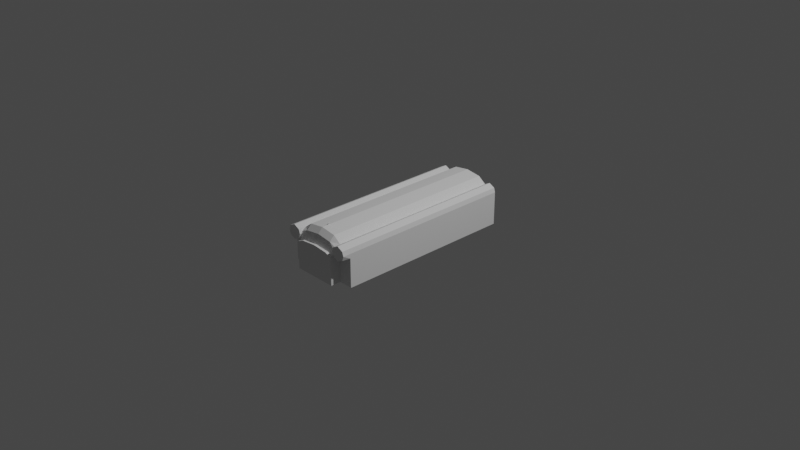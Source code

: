 # Source: car.blend  (saved by Blender 2.83.18; exported with 4.5.12 LTS)
import bpy
from mathutils import Matrix  # noqa: F401  (used for matrix-valued properties, if any)

bpy.ops.wm.read_factory_settings(use_empty=True)
scene = bpy.context.scene
scene.name = 'Scene'

# ---- collections
col_collection = bpy.data.collections.new('Collection'); scene.collection.children.link(col_collection)
col_car = bpy.data.collections.new('Car'); scene.collection.children.link(col_car)

# ---- world
world_world = bpy.data.worlds.new('World'); scene.world = world_world
world_world.use_nodes = True; world_world.node_tree.nodes.clear()
_N = world_world.node_tree.nodes; _L = world_world.node_tree.links
n0 = _N.new('ShaderNodeOutputWorld'); n0.name = 'World Output'; n0.location = (300, 300)
n1 = _N.new('ShaderNodeBackground'); n1.name = 'Background'; n1.location = (10, 300)
n1.inputs[0].default_value = (0.05088, 0.05088, 0.05088, 1.0)
_L.new(n1.outputs[0], n0.inputs[0])
n0.is_active_output = True
world_world.color = (0.05088, 0.05088, 0.05088)
world_world.use_sun_shadow = False
world_world.sun_shadow_jitter_overblur = 0.0

# ---- cameras
cam_camera = bpy.data.cameras.new('Camera')
cam_camera.clip_end = 100.0
cam_camera.ortho_scale = 7.314

# ---- lights
light_light = bpy.data.lights.new('Light', 'POINT')
light_light.transmission_factor = 0.0
light_light.energy = 1000.0
light_light.shadow_soft_size = 0.1
light_light.shadow_maximum_resolution = 0.006
light_light.use_absolute_resolution = True

# ---- meshes
me_car = bpy.data.meshes.new('Car')
me_car.from_pydata([(0.3982, -0.9956, -0.2489), (0.3845, -0.9956, 0.1612), (0.3982, 0.9956, -0.2489), (0.3845, 0.9956, 0.1612), (0.2412, 0.9956, -0.2489), (0.2549, 0.9956, 0.1612), (0.2412, -0.9956, -0.2489), (0.2549, -0.9956, 0.1612), (0.0, 0.9956, -0.2489), (0.0, 0.9956, 0.2489), (0.0, -0.9956, -0.2489), (0.0, -0.9956, 0.2489), (0.1682, 0.9956, 0.2255), (0.1682, -0.9956, -0.2489), (0.1682, 0.9956, -0.2489), (0.1682, -0.9956, 0.2255), (0.3982, 0.9956, 0.06523), (0.3982, -0.9956, 0.06523), (0.2412, -0.9956, 0.06369), (0.2394, 0.9956, 0.06369), (0.0, 0.9956, 0.1024), (0.1682, -1.106, -0.2489), (0.2412, -1.106, -0.2489), (0.1682, 0.9956, 0.08703), (0.3845, -1.082, 0.1612), (0.2549, -1.082, 0.1612), (0.3837, -1.082, 0.06523), (0.2557, -1.082, 0.06523), (0.1682, -1.063, -0.2489), (0.2412, -1.063, -0.2489), (0.2412, -1.078, 0.04907), (0.1682, -1.048, 0.1713), (0.0, -1.048, 0.1936), (0.0, -1.078, 0.09613), (0.0, -1.063, -0.2489), (0.2472, -1.048, 0.1369), (0.1682, -1.078, 0.08081), (0.2412, -1.106, 0.04907), (0.0, -1.106, 0.09613), (0.0, -1.106, -0.2489), (0.1682, -1.106, 0.08081), (0.3197, 0.9956, 0.1941), (0.3197, -0.9956, -0.2489), (0.3197, 0.9956, -0.2489), (0.3197, -0.9956, 0.1941), (0.3197, -0.9956, 0.03348), (0.3197, 0.9956, 0.03348), (0.3197, -1.082, 0.1941), (0.3197, -1.082, 0.03348), (0.3982, 0.9956, 0.1138), (0.3982, -0.9956, 0.1138), (0.2394, -0.9956, 0.1138), (0.2412, 0.9956, 0.1138), (0.0, 0.9956, 0.1627), (0.1682, 0.9956, 0.1433), (0.4, -1.082, 0.1138), (0.2394, -1.082, 0.1138), (0.2412, -1.063, 0.1138), (0.0, -1.063, 0.1449), (0.1682, -1.063, 0.126), (0.3197, -1.082, 0.1138), (0.3197, 0.9956, 0.1138)], [], [(61, 41, 3, 49), (49, 3, 1, 50), (43, 2, 0, 42), (41, 5, 7, 44), (14, 4, 6, 13), (51, 18, 27, 56), (54, 12, 5, 52), (15, 11, 32, 31), (12, 9, 11, 15), (5, 12, 15, 7), (13, 6, 29, 28), (53, 9, 12, 54), (8, 14, 13, 10), (8, 20, 23, 14), (51, 7, 35, 57), (10, 13, 28, 34), (14, 23, 19, 4), (42, 45, 18, 6), (2, 16, 17, 0), (43, 46, 16, 2), (60, 47, 25, 56), (44, 7, 25, 47), (50, 1, 24, 55), (45, 17, 26, 48), (59, 31, 32, 58), (57, 35, 31, 59), (30, 36, 40, 37), (29, 30, 37, 22), (7, 15, 31, 35), (6, 18, 30, 29), (22, 37, 40, 21), (21, 40, 38, 39), (34, 28, 21, 39), (36, 33, 38, 40), (28, 29, 22, 21), (18, 45, 48, 27), (1, 44, 47, 24), (55, 24, 47, 60), (4, 19, 46, 43), (0, 17, 45, 42), (3, 41, 44, 1), (4, 43, 42, 6), (52, 5, 41, 61), (19, 52, 61, 46), (26, 55, 60, 48), (30, 57, 59, 36), (36, 59, 58, 33), (17, 50, 55, 26), (48, 60, 56, 27), (18, 51, 57, 30), (20, 53, 54, 23), (23, 54, 52, 19), (7, 51, 56, 25), (16, 49, 50, 17), (46, 61, 49, 16)])
_uv = me_car.uv_layers.new(name='UVMap')
_uv.uv.foreach_set('vector', [0.5817, 0.4753, 0.625, 0.4753, 0.625, 0.5, 0.5817, 0.5, 0.5817, 0.5, 0.625, 0.5, 0.625, 0.75, 0.5817, 0.75, 0.3503, 0.5, 0.375, 0.5, 0.375, 0.75, 0.3503, 0.75, 0.6497, 0.5, 0.6743, 0.5, 0.6743, 0.75, 0.6497, 0.75, 0.3149, 0.5, 0.3257, 0.5, 0.3257, 0.75, 0.3149, 0.75, 0.5817, 0.7993, 0.5384, 0.7993, 0.5384, 0.7993, 0.5817, 0.7993, 0.5817, 0.4399, 0.625, 0.4399, 0.625, 0.4507, 0.5817, 0.4507, 0.6851, 0.75, 0.75, 0.75, 0.7497, 0.75, 0.6848, 0.75, 0.6851, 0.5, 0.75, 0.5, 0.75, 0.75, 0.6851, 0.75, 0.6743, 0.5, 0.6851, 0.5, 0.6851, 0.75, 0.6743, 0.75, 0.3149, 0.75, 0.3257, 0.75, 0.3257, 0.75, 0.3149, 0.75, 0.5817, 0.375, 0.625, 0.375, 0.625, 0.4399, 0.5817, 0.4399, 0.25, 0.5, 0.3149, 0.5, 0.3149, 0.75, 0.25, 0.75, 0.375, 0.375, 0.5384, 0.375, 0.5384, 0.4399, 0.375, 0.4399, 0.5817, 0.7993, 0.625, 0.7993, 0.6136, 0.7993, 0.576, 0.7993, 0.25, 0.75, 0.3149, 0.75, 0.3149, 0.75, 0.25, 0.75, 0.375, 0.4399, 0.5384, 0.4399, 0.5384, 0.4507, 0.375, 0.4507, 0.375, 0.7747, 0.5384, 0.7747, 0.5384, 0.7993, 0.375, 0.7993, 0.375, 0.5, 0.5384, 0.5, 0.5384, 0.75, 0.375, 0.75, 0.375, 0.4753, 0.5384, 0.4753, 0.5384, 0.5, 0.375, 0.5, 0.5817, 0.7747, 0.625, 0.7747, 0.625, 0.7993, 0.5817, 0.7993, 0.6497, 0.75, 0.6743, 0.75, 0.6743, 0.75, 0.6497, 0.75, 0.5817, 0.75, 0.625, 0.75, 0.625, 0.75, 0.5817, 0.75, 0.5384, 0.7747, 0.5384, 0.75, 0.5384, 0.75, 0.5384, 0.7747, 0.576, 0.8101, 0.6136, 0.8101, 0.6136, 0.875, 0.576, 0.875, 0.576, 0.7993, 0.6136, 0.7993, 0.6136, 0.8101, 0.576, 0.8101, 0.5384, 0.7993, 0.5384, 0.8101, 0.5384, 0.8101, 0.5384, 0.7993, 0.375, 0.7993, 0.5384, 0.7993, 0.5384, 0.7993, 0.375, 0.7993, 0.6743, 0.75, 0.6851, 0.75, 0.6848, 0.75, 0.674, 0.75, 0.375, 0.7993, 0.5384, 0.7993, 0.5384, 0.7993, 0.375, 0.7993, 0.375, 0.7993, 0.5384, 0.7993, 0.5384, 0.8101, 0.375, 0.8101, 0.375, 0.8101, 0.5384, 0.8101, 0.5384, 0.875, 0.375, 0.875, 0.25, 0.75, 0.3149, 0.75, 0.3149, 0.75, 0.25, 0.75, 0.5384, 0.8101, 0.5384, 0.875, 0.5384, 0.875, 0.5384, 0.8101, 0.3149, 0.75, 0.3257, 0.75, 0.3257, 0.75, 0.3149, 0.75, 0.5384, 0.7993, 0.5384, 0.7747, 0.5384, 0.7747, 0.5384, 0.7993, 0.625, 0.75, 0.6497, 0.75, 0.6497, 0.75, 0.625, 0.75, 0.5817, 0.75, 0.625, 0.75, 0.625, 0.7747, 0.5817, 0.7747, 0.375, 0.4507, 0.5384, 0.4507, 0.5384, 0.4753, 0.375, 0.4753, 0.375, 0.75, 0.5384, 0.75, 0.5384, 0.7747, 0.375, 0.7747, 0.625, 0.5, 0.6497, 0.5, 0.6497, 0.75, 0.625, 0.75, 0.3257, 0.5, 0.3503, 0.5, 0.3503, 0.75, 0.3257, 0.75, 0.5817, 0.4507, 0.625, 0.4507, 0.625, 0.4753, 0.5817, 0.4753, 0.5384, 0.4507, 0.5817, 0.4507, 0.5817, 0.4753, 0.5384, 0.4753, 0.5384, 0.75, 0.5817, 0.75, 0.5817, 0.7747, 0.5384, 0.7747, 0.5384, 0.7993, 0.576, 0.7993, 0.576, 0.8101, 0.5384, 0.8101, 0.5384, 0.8101, 0.576, 0.8101, 0.576, 0.875, 0.5384, 0.875, 0.5384, 0.75, 0.5817, 0.75, 0.5817, 0.75, 0.5384, 0.75, 0.5384, 0.7747, 0.5817, 0.7747, 0.5817, 0.7993, 0.5384, 0.7993, 0.5384, 0.7993, 0.5817, 0.7993, 0.576, 0.7993, 0.5384, 0.7993, 0.5384, 0.375, 0.5817, 0.375, 0.5817, 0.4399, 0.5384, 0.4399, 0.5384, 0.4399, 0.5817, 0.4399, 0.5817, 0.4507, 0.5384, 0.4507, 0.625, 0.7993, 0.5817, 0.7993, 0.5817, 0.7993, 0.625, 0.7993, 0.5384, 0.5, 0.5817, 0.5, 0.5817, 0.75, 0.5384, 0.75, 0.5384, 0.4753, 0.5817, 0.4753, 0.5817, 0.5, 0.5384, 0.5])
me_car.use_remesh_fix_poles = True
me_car.use_remesh_preserve_attributes = False
me_car.use_mirror_vertex_groups = False
me_car.update()
me_torus = bpy.data.meshes.new('Torus')
me_torus.from_pydata([(0.014, 0.0, 0.0), (0.0136, 0.0, 0.0015), (0.0125, 0.0, 0.002598), (0.011, 0.0, 0.003), (0.0095, 0.0, 0.002598), (0.008402, 0.0, 0.0015), (0.008, 0.0, 3.674e-19), (0.008402, 0.0, -0.0015), (0.0095, 0.0, -0.002598), (0.011, 0.0, -0.003), (0.0125, 0.0, -0.002598), (0.0136, 0.0, -0.0015), (0.01388, 0.001827, 0.0), (0.01348, 0.001775, 0.0015), (0.01239, 0.001632, 0.002598), (0.01091, 0.001436, 0.003), (0.009419, 0.00124, 0.002598), (0.00833, 0.001097, 0.0015), (0.007932, 0.001044, 3.674e-19), (0.00833, 0.001097, -0.0015), (0.009419, 0.00124, -0.002598), (0.01091, 0.001436, -0.003), (0.01239, 0.001632, -0.002598), (0.01348, 0.001775, -0.0015), (0.01352, 0.003623, 0.0), (0.01313, 0.003519, 0.0015), (0.01207, 0.003235, 0.002598), (0.01063, 0.002847, 0.003), (0.009176, 0.002459, 0.002598), (0.008116, 0.002175, 0.0015), (0.007727, 0.002071, 3.674e-19), (0.008116, 0.002175, -0.0015), (0.009176, 0.002459, -0.002598), (0.01063, 0.002847, -0.003), (0.01207, 0.003235, -0.002598), (0.01313, 0.003519, -0.0015), (0.01293, 0.005358, 0.0), (0.01256, 0.005204, 0.0015), (0.01155, 0.004784, 0.002598), (0.01016, 0.00421, 0.003), (0.008777, 0.003636, 0.002598), (0.007762, 0.003215, 0.0015), (0.007391, 0.003061, 3.674e-19), (0.007762, 0.003215, -0.0015), (0.008777, 0.003636, -0.002598), (0.01016, 0.00421, -0.003), (0.01155, 0.004784, -0.002598), (0.01256, 0.005204, -0.0015), (0.01212, 0.007, 0.0), (0.01178, 0.006799, 0.0015), (0.01083, 0.00625, 0.002598), (0.009526, 0.0055, 0.003), (0.008227, 0.00475, 0.002598), (0.007276, 0.004201, 0.0015), (0.006928, 0.004, 3.674e-19), (0.007276, 0.004201, -0.0015), (0.008227, 0.00475, -0.002598), (0.009526, 0.0055, -0.003), (0.01083, 0.00625, -0.002598), (0.01178, 0.006799, -0.0015), (0.01111, 0.008523, 0.0), (0.01079, 0.008278, 0.0015), (0.009917, 0.00761, 0.002598), (0.008727, 0.006696, 0.003), (0.007537, 0.005783, 0.002598), (0.006666, 0.005115, 0.0015), (0.006347, 0.00487, 3.674e-19), (0.006666, 0.005115, -0.0015), (0.007537, 0.005783, -0.002598), (0.008727, 0.006696, -0.003), (0.009917, 0.00761, -0.002598), (0.01079, 0.008278, -0.0015), (0.0099, 0.0099, 0.0), (0.009615, 0.009615, 0.0015), (0.008839, 0.008839, 0.002598), (0.007778, 0.007778, 0.003), (0.006718, 0.006718, 0.002598), (0.005941, 0.005941, 0.0015), (0.005657, 0.005657, 3.674e-19), (0.005941, 0.005941, -0.0015), (0.006718, 0.006718, -0.002598), (0.007778, 0.007778, -0.003), (0.008839, 0.008839, -0.002598), (0.009615, 0.009615, -0.0015), (0.008523, 0.01111, 0.0), (0.008278, 0.01079, 0.0015), (0.00761, 0.009917, 0.002598), (0.006696, 0.008727, 0.003), (0.005783, 0.007537, 0.002598), (0.005115, 0.006666, 0.0015), (0.00487, 0.006347, 3.674e-19), (0.005115, 0.006666, -0.0015), (0.005783, 0.007537, -0.002598), (0.006696, 0.008727, -0.003), (0.00761, 0.009917, -0.002598), (0.008278, 0.01079, -0.0015), (0.007, 0.01212, 0.0), (0.006799, 0.01178, 0.0015), (0.00625, 0.01083, 0.002598), (0.0055, 0.009526, 0.003), (0.00475, 0.008227, 0.002598), (0.004201, 0.007276, 0.0015), (0.004, 0.006928, 3.674e-19), (0.004201, 0.007276, -0.0015), (0.00475, 0.008227, -0.002598), (0.0055, 0.009526, -0.003), (0.00625, 0.01083, -0.002598), (0.006799, 0.01178, -0.0015), (0.005358, 0.01293, 0.0), (0.005204, 0.01256, 0.0015), (0.004784, 0.01155, 0.002598), (0.00421, 0.01016, 0.003), (0.003636, 0.008777, 0.002598), (0.003215, 0.007762, 0.0015), (0.003061, 0.007391, 3.674e-19), (0.003215, 0.007762, -0.0015), (0.003636, 0.008777, -0.002598), (0.00421, 0.01016, -0.003), (0.004784, 0.01155, -0.002598), (0.005204, 0.01256, -0.0015), (0.003623, 0.01352, 0.0), (0.003519, 0.01313, 0.0015), (0.003235, 0.01207, 0.002598), (0.002847, 0.01063, 0.003), (0.002459, 0.009176, 0.002598), (0.002175, 0.008116, 0.0015), (0.002071, 0.007727, 3.674e-19), (0.002175, 0.008116, -0.0015), (0.002459, 0.009176, -0.002598), (0.002847, 0.01063, -0.003), (0.003235, 0.01207, -0.002598), (0.003519, 0.01313, -0.0015), (0.001827, 0.01388, 0.0), (0.001775, 0.01348, 0.0015), (0.001632, 0.01239, 0.002598), (0.001436, 0.01091, 0.003), (0.00124, 0.009419, 0.002598), (0.001097, 0.00833, 0.0015), (0.001044, 0.007932, 3.674e-19), (0.001097, 0.00833, -0.0015), (0.00124, 0.009419, -0.002598), (0.001436, 0.01091, -0.003), (0.001632, 0.01239, -0.002598), (0.001775, 0.01348, -0.0015), (1.057e-09, 0.014, 0.0), (1.027e-09, 0.0136, 0.0015), (9.437e-10, 0.0125, 0.002598), (8.305e-10, 0.011, 0.003), (7.172e-10, 0.0095, 0.002598), (6.343e-10, 0.008402, 0.0015), (6.04e-10, 0.008, 3.674e-19), (6.343e-10, 0.008402, -0.0015), (7.172e-10, 0.0095, -0.002598), (8.305e-10, 0.011, -0.003), (9.437e-10, 0.0125, -0.002598), (1.027e-09, 0.0136, -0.0015), (-0.001827, 0.01388, 0.0), (-0.001775, 0.01348, 0.0015), (-0.001632, 0.01239, 0.002598), (-0.001436, 0.01091, 0.003), (-0.00124, 0.009419, 0.002598), (-0.001097, 0.00833, 0.0015), (-0.001044, 0.007932, 3.674e-19), (-0.001097, 0.00833, -0.0015), (-0.00124, 0.009419, -0.002598), (-0.001436, 0.01091, -0.003), (-0.001632, 0.01239, -0.002598), (-0.001775, 0.01348, -0.0015), (-0.003623, 0.01352, 0.0), (-0.003519, 0.01313, 0.0015), (-0.003235, 0.01207, 0.002598), (-0.002847, 0.01063, 0.003), (-0.002459, 0.009176, 0.002598), (-0.002175, 0.008116, 0.0015), (-0.002071, 0.007727, 3.674e-19), (-0.002175, 0.008116, -0.0015), (-0.002459, 0.009176, -0.002598), (-0.002847, 0.01063, -0.003), (-0.003235, 0.01207, -0.002598), (-0.003519, 0.01313, -0.0015), (-0.005358, 0.01293, 0.0), (-0.005204, 0.01256, 0.0015), (-0.004784, 0.01155, 0.002598), (-0.00421, 0.01016, 0.003), (-0.003636, 0.008777, 0.002598), (-0.003215, 0.007762, 0.0015), (-0.003061, 0.007391, 3.674e-19), (-0.003215, 0.007762, -0.0015), (-0.003636, 0.008777, -0.002598), (-0.00421, 0.01016, -0.003), (-0.004784, 0.01155, -0.002598), (-0.005204, 0.01256, -0.0015), (-0.007, 0.01212, 0.0), (-0.006799, 0.01178, 0.0015), (-0.00625, 0.01083, 0.002598), (-0.0055, 0.009526, 0.003), (-0.00475, 0.008227, 0.002598), (-0.004201, 0.007276, 0.0015), (-0.004, 0.006928, 3.674e-19), (-0.004201, 0.007276, -0.0015), (-0.00475, 0.008227, -0.002598), (-0.0055, 0.009526, -0.003), (-0.00625, 0.01083, -0.002598), (-0.006799, 0.01178, -0.0015), (-0.008523, 0.01111, 0.0), (-0.008278, 0.01079, 0.0015), (-0.00761, 0.009917, 0.002598), (-0.006696, 0.008727, 0.003), (-0.005783, 0.007537, 0.002598), (-0.005115, 0.006666, 0.0015), (-0.00487, 0.006347, 3.674e-19), (-0.005115, 0.006666, -0.0015), (-0.005783, 0.007537, -0.002598), (-0.006696, 0.008727, -0.003), (-0.00761, 0.009917, -0.002598), (-0.008278, 0.01079, -0.0015), (-0.0099, 0.0099, 0.0), (-0.009615, 0.009615, 0.0015), (-0.008839, 0.008839, 0.002598), (-0.007778, 0.007778, 0.003), (-0.006718, 0.006718, 0.002598), (-0.005941, 0.005941, 0.0015), (-0.005657, 0.005657, 3.674e-19), (-0.005941, 0.005941, -0.0015), (-0.006718, 0.006718, -0.002598), (-0.007778, 0.007778, -0.003), (-0.008839, 0.008839, -0.002598), (-0.009615, 0.009615, -0.0015), (-0.01111, 0.008523, 0.0), (-0.01079, 0.008278, 0.0015), (-0.009917, 0.00761, 0.002598), (-0.008727, 0.006696, 0.003), (-0.007537, 0.005783, 0.002598), (-0.006666, 0.005115, 0.0015), (-0.006347, 0.00487, 3.674e-19), (-0.006666, 0.005115, -0.0015), (-0.007537, 0.005783, -0.002598), (-0.008727, 0.006696, -0.003), (-0.009917, 0.00761, -0.002598), (-0.01079, 0.008278, -0.0015), (-0.01212, 0.007, 0.0), (-0.01178, 0.006799, 0.0015), (-0.01083, 0.00625, 0.002598), (-0.009526, 0.0055, 0.003), (-0.008227, 0.00475, 0.002598), (-0.007276, 0.004201, 0.0015), (-0.006928, 0.004, 3.674e-19), (-0.007276, 0.004201, -0.0015), (-0.008227, 0.00475, -0.002598), (-0.009526, 0.0055, -0.003), (-0.01083, 0.00625, -0.002598), (-0.01178, 0.006799, -0.0015), (-0.01293, 0.005358, 0.0), (-0.01256, 0.005204, 0.0015), (-0.01155, 0.004784, 0.002598), (-0.01016, 0.00421, 0.003), (-0.008777, 0.003636, 0.002598), (-0.007762, 0.003215, 0.0015), (-0.007391, 0.003061, 3.674e-19), (-0.007762, 0.003215, -0.0015), (-0.008777, 0.003636, -0.002598), (-0.01016, 0.00421, -0.003), (-0.01155, 0.004784, -0.002598), (-0.01256, 0.005204, -0.0015), (-0.01352, 0.003623, 0.0), (-0.01313, 0.003519, 0.0015), (-0.01207, 0.003235, 0.002598), (-0.01063, 0.002847, 0.003), (-0.009176, 0.002459, 0.002598), (-0.008116, 0.002175, 0.0015), (-0.007727, 0.002071, 3.674e-19), (-0.008116, 0.002175, -0.0015), (-0.009176, 0.002459, -0.002598), (-0.01063, 0.002847, -0.003), (-0.01207, 0.003235, -0.002598), (-0.01313, 0.003519, -0.0015), (-0.01388, 0.001827, 0.0), (-0.01348, 0.001775, 0.0015), (-0.01239, 0.001632, 0.002598), (-0.01091, 0.001436, 0.003), (-0.009419, 0.00124, 0.002598), (-0.00833, 0.001097, 0.0015), (-0.007932, 0.001044, 3.674e-19), (-0.00833, 0.001097, -0.0015), (-0.009419, 0.00124, -0.002598), (-0.01091, 0.001436, -0.003), (-0.01239, 0.001632, -0.002598), (-0.01348, 0.001775, -0.0015), (-0.014, 1.224e-09, 0.0), (-0.0136, 1.189e-09, 0.0015), (-0.0125, 1.093e-09, 0.002598), (-0.011, 9.617e-10, 0.003), (-0.0095, 8.305e-10, 0.002598), (-0.008402, 7.345e-10, 0.0015), (-0.008, 6.994e-10, 3.674e-19), (-0.008402, 7.345e-10, -0.0015), (-0.0095, 8.305e-10, -0.002598), (-0.011, 9.617e-10, -0.003), (-0.0125, 1.093e-09, -0.002598), (-0.0136, 1.189e-09, -0.0015), (-0.01388, -0.001827, 0.0), (-0.01348, -0.001775, 0.0015), (-0.01239, -0.001632, 0.002598), (-0.01091, -0.001436, 0.003), (-0.009419, -0.00124, 0.002598), (-0.00833, -0.001097, 0.0015), (-0.007932, -0.001044, 3.674e-19), (-0.00833, -0.001097, -0.0015), (-0.009419, -0.00124, -0.002598), (-0.01091, -0.001436, -0.003), (-0.01239, -0.001632, -0.002598), (-0.01348, -0.001775, -0.0015), (-0.01352, -0.003623, 0.0), (-0.01313, -0.003519, 0.0015), (-0.01207, -0.003235, 0.002598), (-0.01063, -0.002847, 0.003), (-0.009176, -0.002459, 0.002598), (-0.008116, -0.002175, 0.0015), (-0.007727, -0.002071, 3.674e-19), (-0.008116, -0.002175, -0.0015), (-0.009176, -0.002459, -0.002598), (-0.01063, -0.002847, -0.003), (-0.01207, -0.003235, -0.002598), (-0.01313, -0.003519, -0.0015), (-0.01293, -0.005358, 0.0), (-0.01256, -0.005204, 0.0015), (-0.01155, -0.004784, 0.002598), (-0.01016, -0.00421, 0.003), (-0.008777, -0.003636, 0.002598), (-0.007762, -0.003215, 0.0015), (-0.007391, -0.003061, 3.674e-19), (-0.007762, -0.003215, -0.0015), (-0.008777, -0.003636, -0.002598), (-0.01016, -0.00421, -0.003), (-0.01155, -0.004784, -0.002598), (-0.01256, -0.005204, -0.0015), (-0.01212, -0.007, 0.0), (-0.01178, -0.006799, 0.0015), (-0.01083, -0.00625, 0.002598), (-0.009526, -0.0055, 0.003), (-0.008227, -0.00475, 0.002598), (-0.007276, -0.004201, 0.0015), (-0.006928, -0.004, 3.674e-19), (-0.007276, -0.004201, -0.0015), (-0.008227, -0.00475, -0.002598), (-0.009526, -0.0055, -0.003), (-0.01083, -0.00625, -0.002598), (-0.01178, -0.006799, -0.0015), (-0.01111, -0.008523, 0.0), (-0.01079, -0.008278, 0.0015), (-0.009917, -0.00761, 0.002598), (-0.008727, -0.006696, 0.003), (-0.007537, -0.005783, 0.002598), (-0.006666, -0.005115, 0.0015), (-0.006347, -0.00487, 3.674e-19), (-0.006666, -0.005115, -0.0015), (-0.007537, -0.005783, -0.002598), (-0.008727, -0.006696, -0.003), (-0.009917, -0.00761, -0.002598), (-0.01079, -0.008278, -0.0015), (-0.0099, -0.0099, 0.0), (-0.009615, -0.009615, 0.0015), (-0.008839, -0.008839, 0.002598), (-0.007778, -0.007778, 0.003), (-0.006718, -0.006718, 0.002598), (-0.005941, -0.005941, 0.0015), (-0.005657, -0.005657, 3.674e-19), (-0.005941, -0.005941, -0.0015), (-0.006718, -0.006718, -0.002598), (-0.007778, -0.007778, -0.003), (-0.008839, -0.008839, -0.002598), (-0.009615, -0.009615, -0.0015), (-0.008523, -0.01111, 0.0), (-0.008278, -0.01079, 0.0015), (-0.00761, -0.009917, 0.002598), (-0.006696, -0.008727, 0.003), (-0.005783, -0.007537, 0.002598), (-0.005115, -0.006666, 0.0015), (-0.00487, -0.006347, 3.674e-19), (-0.005115, -0.006666, -0.0015), (-0.005783, -0.007537, -0.002598), (-0.006696, -0.008727, -0.003), (-0.00761, -0.009917, -0.002598), (-0.008278, -0.01079, -0.0015), (-0.007, -0.01212, 0.0), (-0.006799, -0.01178, 0.0015), (-0.00625, -0.01083, 0.002598), (-0.0055, -0.009526, 0.003), (-0.00475, -0.008227, 0.002598), (-0.004201, -0.007276, 0.0015), (-0.004, -0.006928, 3.674e-19), (-0.004201, -0.007276, -0.0015), (-0.00475, -0.008227, -0.002598), (-0.0055, -0.009526, -0.003), (-0.00625, -0.01083, -0.002598), (-0.006799, -0.01178, -0.0015), (-0.005358, -0.01293, 0.0), (-0.005204, -0.01256, 0.0015), (-0.004784, -0.01155, 0.002598), (-0.00421, -0.01016, 0.003), (-0.003636, -0.008777, 0.002598), (-0.003215, -0.007762, 0.0015), (-0.003061, -0.007391, 3.674e-19), (-0.003215, -0.007762, -0.0015), (-0.003636, -0.008777, -0.002598), (-0.00421, -0.01016, -0.003), (-0.004784, -0.01155, -0.002598), (-0.005204, -0.01256, -0.0015), (-0.003623, -0.01352, 0.0), (-0.003519, -0.01313, 0.0015), (-0.003235, -0.01207, 0.002598), (-0.002847, -0.01063, 0.003), (-0.002459, -0.009176, 0.002598), (-0.002175, -0.008116, 0.0015), (-0.002071, -0.007727, 3.674e-19), (-0.002175, -0.008116, -0.0015), (-0.002459, -0.009176, -0.002598), (-0.002847, -0.01063, -0.003), (-0.003235, -0.01207, -0.002598), (-0.003519, -0.01313, -0.0015), (-0.001827, -0.01388, 0.0), (-0.001775, -0.01348, 0.0015), (-0.001632, -0.01239, 0.002598), (-0.001436, -0.01091, 0.003), (-0.00124, -0.009419, 0.002598), (-0.001097, -0.00833, 0.0015), (-0.001044, -0.007932, 3.674e-19), (-0.001097, -0.00833, -0.0015), (-0.00124, -0.009419, -0.002598), (-0.001436, -0.01091, -0.003), (-0.001632, -0.01239, -0.002598), (-0.001775, -0.01348, -0.0015), (1.057e-09, -0.014, 0.0), (1.027e-09, -0.0136, 0.0015), (9.437e-10, -0.0125, 0.002598), (8.305e-10, -0.011, 0.003), (7.172e-10, -0.0095, 0.002598), (6.343e-10, -0.008402, 0.0015), (6.04e-10, -0.008, 3.674e-19), (6.343e-10, -0.008402, -0.0015), (7.172e-10, -0.0095, -0.002598), (8.305e-10, -0.011, -0.003), (9.437e-10, -0.0125, -0.002598), (1.027e-09, -0.0136, -0.0015), (0.001827, -0.01388, 0.0), (0.001775, -0.01348, 0.0015), (0.001632, -0.01239, 0.002598), (0.001436, -0.01091, 0.003), (0.00124, -0.009419, 0.002598), (0.001097, -0.00833, 0.0015), (0.001044, -0.007932, 3.674e-19), (0.001097, -0.00833, -0.0015), (0.00124, -0.009419, -0.002598), (0.001436, -0.01091, -0.003), (0.001632, -0.01239, -0.002598), (0.001775, -0.01348, -0.0015), (0.003623, -0.01352, 0.0), (0.003519, -0.01313, 0.0015), (0.003235, -0.01207, 0.002598), (0.002847, -0.01063, 0.003), (0.002459, -0.009176, 0.002598), (0.002175, -0.008116, 0.0015), (0.002071, -0.007727, 3.674e-19), (0.002175, -0.008116, -0.0015), (0.002459, -0.009176, -0.002598), (0.002847, -0.01063, -0.003), (0.003235, -0.01207, -0.002598), (0.003519, -0.01313, -0.0015), (0.005358, -0.01293, 0.0), (0.005204, -0.01256, 0.0015), (0.004784, -0.01155, 0.002598), (0.00421, -0.01016, 0.003), (0.003636, -0.008777, 0.002598), (0.003215, -0.007762, 0.0015), (0.003061, -0.007391, 3.674e-19), (0.003215, -0.007762, -0.0015), (0.003636, -0.008777, -0.002598), (0.00421, -0.01016, -0.003), (0.004784, -0.01155, -0.002598), (0.005204, -0.01256, -0.0015), (0.007, -0.01212, 0.0), (0.006799, -0.01178, 0.0015), (0.00625, -0.01083, 0.002598), (0.0055, -0.009526, 0.003), (0.00475, -0.008227, 0.002598), (0.004201, -0.007276, 0.0015), (0.004, -0.006928, 3.674e-19), (0.004201, -0.007276, -0.0015), (0.00475, -0.008227, -0.002598), (0.0055, -0.009526, -0.003), (0.00625, -0.01083, -0.002598), (0.006799, -0.01178, -0.0015), (0.008523, -0.01111, 0.0), (0.008278, -0.01079, 0.0015), (0.00761, -0.009917, 0.002598), (0.006696, -0.008727, 0.003), (0.005783, -0.007537, 0.002598), (0.005115, -0.006666, 0.0015), (0.00487, -0.006347, 3.674e-19), (0.005115, -0.006666, -0.0015), (0.005783, -0.007537, -0.002598), (0.006696, -0.008727, -0.003), (0.00761, -0.009917, -0.002598), (0.008278, -0.01079, -0.0015), (0.0099, -0.0099, 0.0), (0.009615, -0.009615, 0.0015), (0.008839, -0.008839, 0.002598), (0.007778, -0.007778, 0.003), (0.006718, -0.006718, 0.002598), (0.005941, -0.005941, 0.0015), (0.005657, -0.005657, 3.674e-19), (0.005941, -0.005941, -0.0015), (0.006718, -0.006718, -0.002598), (0.007778, -0.007778, -0.003), (0.008839, -0.008839, -0.002598), (0.009615, -0.009615, -0.0015), (0.01111, -0.008523, 0.0), (0.01079, -0.008278, 0.0015), (0.009917, -0.00761, 0.002598), (0.008727, -0.006696, 0.003), (0.007537, -0.005783, 0.002598), (0.006666, -0.005115, 0.0015), (0.006347, -0.00487, 3.674e-19), (0.006666, -0.005115, -0.0015), (0.007537, -0.005783, -0.002598), (0.008727, -0.006696, -0.003), (0.009917, -0.00761, -0.002598), (0.01079, -0.008278, -0.0015), (0.01212, -0.007, 0.0), (0.01178, -0.006799, 0.0015), (0.01083, -0.00625, 0.002598), (0.009526, -0.0055, 0.003), (0.008227, -0.00475, 0.002598), (0.007276, -0.004201, 0.0015), (0.006928, -0.004, 3.674e-19), (0.007276, -0.004201, -0.0015), (0.008227, -0.00475, -0.002598), (0.009526, -0.0055, -0.003), (0.01083, -0.00625, -0.002598), (0.01178, -0.006799, -0.0015), (0.01293, -0.005358, 0.0), (0.01256, -0.005204, 0.0015), (0.01155, -0.004784, 0.002598), (0.01016, -0.00421, 0.003), (0.008777, -0.003636, 0.002598), (0.007762, -0.003215, 0.0015), (0.007391, -0.003061, 3.674e-19), (0.007762, -0.003215, -0.0015), (0.008777, -0.003636, -0.002598), (0.01016, -0.00421, -0.003), (0.01155, -0.004784, -0.002598), (0.01256, -0.005204, -0.0015), (0.01352, -0.003623, 0.0), (0.01313, -0.003519, 0.0015), (0.01207, -0.003235, 0.002598), (0.01063, -0.002847, 0.003), (0.009176, -0.002459, 0.002598), (0.008116, -0.002175, 0.0015), (0.007727, -0.002071, 3.674e-19), (0.008116, -0.002175, -0.0015), (0.009176, -0.002459, -0.002598), (0.01063, -0.002847, -0.003), (0.01207, -0.003235, -0.002598), (0.01313, -0.003519, -0.0015), (0.01388, -0.001827, 0.0), (0.01348, -0.001775, 0.0015), (0.01239, -0.001632, 0.002598), (0.01091, -0.001436, 0.003), (0.009419, -0.00124, 0.002598), (0.00833, -0.001097, 0.0015), (0.007932, -0.001044, 3.674e-19), (0.00833, -0.001097, -0.0015), (0.009419, -0.00124, -0.002598), (0.01091, -0.001436, -0.003), (0.01239, -0.001632, -0.002598), (0.01348, -0.001775, -0.0015)], [], [(0, 12, 13, 1), (1, 13, 14, 2), (2, 14, 15, 3), (3, 15, 16, 4), (4, 16, 17, 5), (5, 17, 18, 6), (6, 18, 19, 7), (7, 19, 20, 8), (8, 20, 21, 9), (9, 21, 22, 10), (10, 22, 23, 11), (11, 23, 12, 0), (12, 24, 25, 13), (13, 25, 26, 14), (14, 26, 27, 15), (15, 27, 28, 16), (16, 28, 29, 17), (17, 29, 30, 18), (18, 30, 31, 19), (19, 31, 32, 20), (20, 32, 33, 21), (21, 33, 34, 22), (22, 34, 35, 23), (23, 35, 24, 12), (24, 36, 37, 25), (25, 37, 38, 26), (26, 38, 39, 27), (27, 39, 40, 28), (28, 40, 41, 29), (29, 41, 42, 30), (30, 42, 43, 31), (31, 43, 44, 32), (32, 44, 45, 33), (33, 45, 46, 34), (34, 46, 47, 35), (35, 47, 36, 24), (36, 48, 49, 37), (37, 49, 50, 38), (38, 50, 51, 39), (39, 51, 52, 40), (40, 52, 53, 41), (41, 53, 54, 42), (42, 54, 55, 43), (43, 55, 56, 44), (44, 56, 57, 45), (45, 57, 58, 46), (46, 58, 59, 47), (47, 59, 48, 36), (48, 60, 61, 49), (49, 61, 62, 50), (50, 62, 63, 51), (51, 63, 64, 52), (52, 64, 65, 53), (53, 65, 66, 54), (54, 66, 67, 55), (55, 67, 68, 56), (56, 68, 69, 57), (57, 69, 70, 58), (58, 70, 71, 59), (59, 71, 60, 48), (60, 72, 73, 61), (61, 73, 74, 62), (62, 74, 75, 63), (63, 75, 76, 64), (64, 76, 77, 65), (65, 77, 78, 66), (66, 78, 79, 67), (67, 79, 80, 68), (68, 80, 81, 69), (69, 81, 82, 70), (70, 82, 83, 71), (71, 83, 72, 60), (72, 84, 85, 73), (73, 85, 86, 74), (74, 86, 87, 75), (75, 87, 88, 76), (76, 88, 89, 77), (77, 89, 90, 78), (78, 90, 91, 79), (79, 91, 92, 80), (80, 92, 93, 81), (81, 93, 94, 82), (82, 94, 95, 83), (83, 95, 84, 72), (84, 96, 97, 85), (85, 97, 98, 86), (86, 98, 99, 87), (87, 99, 100, 88), (88, 100, 101, 89), (89, 101, 102, 90), (90, 102, 103, 91), (91, 103, 104, 92), (92, 104, 105, 93), (93, 105, 106, 94), (94, 106, 107, 95), (95, 107, 96, 84), (96, 108, 109, 97), (97, 109, 110, 98), (98, 110, 111, 99), (99, 111, 112, 100), (100, 112, 113, 101), (101, 113, 114, 102), (102, 114, 115, 103), (103, 115, 116, 104), (104, 116, 117, 105), (105, 117, 118, 106), (106, 118, 119, 107), (107, 119, 108, 96), (108, 120, 121, 109), (109, 121, 122, 110), (110, 122, 123, 111), (111, 123, 124, 112), (112, 124, 125, 113), (113, 125, 126, 114), (114, 126, 127, 115), (115, 127, 128, 116), (116, 128, 129, 117), (117, 129, 130, 118), (118, 130, 131, 119), (119, 131, 120, 108), (120, 132, 133, 121), (121, 133, 134, 122), (122, 134, 135, 123), (123, 135, 136, 124), (124, 136, 137, 125), (125, 137, 138, 126), (126, 138, 139, 127), (127, 139, 140, 128), (128, 140, 141, 129), (129, 141, 142, 130), (130, 142, 143, 131), (131, 143, 132, 120), (132, 144, 145, 133), (133, 145, 146, 134), (134, 146, 147, 135), (135, 147, 148, 136), (136, 148, 149, 137), (137, 149, 150, 138), (138, 150, 151, 139), (139, 151, 152, 140), (140, 152, 153, 141), (141, 153, 154, 142), (142, 154, 155, 143), (143, 155, 144, 132), (144, 156, 157, 145), (145, 157, 158, 146), (146, 158, 159, 147), (147, 159, 160, 148), (148, 160, 161, 149), (149, 161, 162, 150), (150, 162, 163, 151), (151, 163, 164, 152), (152, 164, 165, 153), (153, 165, 166, 154), (154, 166, 167, 155), (155, 167, 156, 144), (156, 168, 169, 157), (157, 169, 170, 158), (158, 170, 171, 159), (159, 171, 172, 160), (160, 172, 173, 161), (161, 173, 174, 162), (162, 174, 175, 163), (163, 175, 176, 164), (164, 176, 177, 165), (165, 177, 178, 166), (166, 178, 179, 167), (167, 179, 168, 156), (168, 180, 181, 169), (169, 181, 182, 170), (170, 182, 183, 171), (171, 183, 184, 172), (172, 184, 185, 173), (173, 185, 186, 174), (174, 186, 187, 175), (175, 187, 188, 176), (176, 188, 189, 177), (177, 189, 190, 178), (178, 190, 191, 179), (179, 191, 180, 168), (180, 192, 193, 181), (181, 193, 194, 182), (182, 194, 195, 183), (183, 195, 196, 184), (184, 196, 197, 185), (185, 197, 198, 186), (186, 198, 199, 187), (187, 199, 200, 188), (188, 200, 201, 189), (189, 201, 202, 190), (190, 202, 203, 191), (191, 203, 192, 180), (192, 204, 205, 193), (193, 205, 206, 194), (194, 206, 207, 195), (195, 207, 208, 196), (196, 208, 209, 197), (197, 209, 210, 198), (198, 210, 211, 199), (199, 211, 212, 200), (200, 212, 213, 201), (201, 213, 214, 202), (202, 214, 215, 203), (203, 215, 204, 192), (204, 216, 217, 205), (205, 217, 218, 206), (206, 218, 219, 207), (207, 219, 220, 208), (208, 220, 221, 209), (209, 221, 222, 210), (210, 222, 223, 211), (211, 223, 224, 212), (212, 224, 225, 213), (213, 225, 226, 214), (214, 226, 227, 215), (215, 227, 216, 204), (216, 228, 229, 217), (217, 229, 230, 218), (218, 230, 231, 219), (219, 231, 232, 220), (220, 232, 233, 221), (221, 233, 234, 222), (222, 234, 235, 223), (223, 235, 236, 224), (224, 236, 237, 225), (225, 237, 238, 226), (226, 238, 239, 227), (227, 239, 228, 216), (228, 240, 241, 229), (229, 241, 242, 230), (230, 242, 243, 231), (231, 243, 244, 232), (232, 244, 245, 233), (233, 245, 246, 234), (234, 246, 247, 235), (235, 247, 248, 236), (236, 248, 249, 237), (237, 249, 250, 238), (238, 250, 251, 239), (239, 251, 240, 228), (240, 252, 253, 241), (241, 253, 254, 242), (242, 254, 255, 243), (243, 255, 256, 244), (244, 256, 257, 245), (245, 257, 258, 246), (246, 258, 259, 247), (247, 259, 260, 248), (248, 260, 261, 249), (249, 261, 262, 250), (250, 262, 263, 251), (251, 263, 252, 240), (252, 264, 265, 253), (253, 265, 266, 254), (254, 266, 267, 255), (255, 267, 268, 256), (256, 268, 269, 257), (257, 269, 270, 258), (258, 270, 271, 259), (259, 271, 272, 260), (260, 272, 273, 261), (261, 273, 274, 262), (262, 274, 275, 263), (263, 275, 264, 252), (264, 276, 277, 265), (265, 277, 278, 266), (266, 278, 279, 267), (267, 279, 280, 268), (268, 280, 281, 269), (269, 281, 282, 270), (270, 282, 283, 271), (271, 283, 284, 272), (272, 284, 285, 273), (273, 285, 286, 274), (274, 286, 287, 275), (275, 287, 276, 264), (276, 288, 289, 277), (277, 289, 290, 278), (278, 290, 291, 279), (279, 291, 292, 280), (280, 292, 293, 281), (281, 293, 294, 282), (282, 294, 295, 283), (283, 295, 296, 284), (284, 296, 297, 285), (285, 297, 298, 286), (286, 298, 299, 287), (287, 299, 288, 276), (288, 300, 301, 289), (289, 301, 302, 290), (290, 302, 303, 291), (291, 303, 304, 292), (292, 304, 305, 293), (293, 305, 306, 294), (294, 306, 307, 295), (295, 307, 308, 296), (296, 308, 309, 297), (297, 309, 310, 298), (298, 310, 311, 299), (299, 311, 300, 288), (300, 312, 313, 301), (301, 313, 314, 302), (302, 314, 315, 303), (303, 315, 316, 304), (304, 316, 317, 305), (305, 317, 318, 306), (306, 318, 319, 307), (307, 319, 320, 308), (308, 320, 321, 309), (309, 321, 322, 310), (310, 322, 323, 311), (311, 323, 312, 300), (312, 324, 325, 313), (313, 325, 326, 314), (314, 326, 327, 315), (315, 327, 328, 316), (316, 328, 329, 317), (317, 329, 330, 318), (318, 330, 331, 319), (319, 331, 332, 320), (320, 332, 333, 321), (321, 333, 334, 322), (322, 334, 335, 323), (323, 335, 324, 312), (324, 336, 337, 325), (325, 337, 338, 326), (326, 338, 339, 327), (327, 339, 340, 328), (328, 340, 341, 329), (329, 341, 342, 330), (330, 342, 343, 331), (331, 343, 344, 332), (332, 344, 345, 333), (333, 345, 346, 334), (334, 346, 347, 335), (335, 347, 336, 324), (336, 348, 349, 337), (337, 349, 350, 338), (338, 350, 351, 339), (339, 351, 352, 340), (340, 352, 353, 341), (341, 353, 354, 342), (342, 354, 355, 343), (343, 355, 356, 344), (344, 356, 357, 345), (345, 357, 358, 346), (346, 358, 359, 347), (347, 359, 348, 336), (348, 360, 361, 349), (349, 361, 362, 350), (350, 362, 363, 351), (351, 363, 364, 352), (352, 364, 365, 353), (353, 365, 366, 354), (354, 366, 367, 355), (355, 367, 368, 356), (356, 368, 369, 357), (357, 369, 370, 358), (358, 370, 371, 359), (359, 371, 360, 348), (360, 372, 373, 361), (361, 373, 374, 362), (362, 374, 375, 363), (363, 375, 376, 364), (364, 376, 377, 365), (365, 377, 378, 366), (366, 378, 379, 367), (367, 379, 380, 368), (368, 380, 381, 369), (369, 381, 382, 370), (370, 382, 383, 371), (371, 383, 372, 360), (372, 384, 385, 373), (373, 385, 386, 374), (374, 386, 387, 375), (375, 387, 388, 376), (376, 388, 389, 377), (377, 389, 390, 378), (378, 390, 391, 379), (379, 391, 392, 380), (380, 392, 393, 381), (381, 393, 394, 382), (382, 394, 395, 383), (383, 395, 384, 372), (384, 396, 397, 385), (385, 397, 398, 386), (386, 398, 399, 387), (387, 399, 400, 388), (388, 400, 401, 389), (389, 401, 402, 390), (390, 402, 403, 391), (391, 403, 404, 392), (392, 404, 405, 393), (393, 405, 406, 394), (394, 406, 407, 395), (395, 407, 396, 384), (396, 408, 409, 397), (397, 409, 410, 398), (398, 410, 411, 399), (399, 411, 412, 400), (400, 412, 413, 401), (401, 413, 414, 402), (402, 414, 415, 403), (403, 415, 416, 404), (404, 416, 417, 405), (405, 417, 418, 406), (406, 418, 419, 407), (407, 419, 408, 396), (408, 420, 421, 409), (409, 421, 422, 410), (410, 422, 423, 411), (411, 423, 424, 412), (412, 424, 425, 413), (413, 425, 426, 414), (414, 426, 427, 415), (415, 427, 428, 416), (416, 428, 429, 417), (417, 429, 430, 418), (418, 430, 431, 419), (419, 431, 420, 408), (420, 432, 433, 421), (421, 433, 434, 422), (422, 434, 435, 423), (423, 435, 436, 424), (424, 436, 437, 425), (425, 437, 438, 426), (426, 438, 439, 427), (427, 439, 440, 428), (428, 440, 441, 429), (429, 441, 442, 430), (430, 442, 443, 431), (431, 443, 432, 420), (432, 444, 445, 433), (433, 445, 446, 434), (434, 446, 447, 435), (435, 447, 448, 436), (436, 448, 449, 437), (437, 449, 450, 438), (438, 450, 451, 439), (439, 451, 452, 440), (440, 452, 453, 441), (441, 453, 454, 442), (442, 454, 455, 443), (443, 455, 444, 432), (444, 456, 457, 445), (445, 457, 458, 446), (446, 458, 459, 447), (447, 459, 460, 448), (448, 460, 461, 449), (449, 461, 462, 450), (450, 462, 463, 451), (451, 463, 464, 452), (452, 464, 465, 453), (453, 465, 466, 454), (454, 466, 467, 455), (455, 467, 456, 444), (456, 468, 469, 457), (457, 469, 470, 458), (458, 470, 471, 459), (459, 471, 472, 460), (460, 472, 473, 461), (461, 473, 474, 462), (462, 474, 475, 463), (463, 475, 476, 464), (464, 476, 477, 465), (465, 477, 478, 466), (466, 478, 479, 467), (467, 479, 468, 456), (468, 480, 481, 469), (469, 481, 482, 470), (470, 482, 483, 471), (471, 483, 484, 472), (472, 484, 485, 473), (473, 485, 486, 474), (474, 486, 487, 475), (475, 487, 488, 476), (476, 488, 489, 477), (477, 489, 490, 478), (478, 490, 491, 479), (479, 491, 480, 468), (480, 492, 493, 481), (481, 493, 494, 482), (482, 494, 495, 483), (483, 495, 496, 484), (484, 496, 497, 485), (485, 497, 498, 486), (486, 498, 499, 487), (487, 499, 500, 488), (488, 500, 501, 489), (489, 501, 502, 490), (490, 502, 503, 491), (491, 503, 492, 480), (492, 504, 505, 493), (493, 505, 506, 494), (494, 506, 507, 495), (495, 507, 508, 496), (496, 508, 509, 497), (497, 509, 510, 498), (498, 510, 511, 499), (499, 511, 512, 500), (500, 512, 513, 501), (501, 513, 514, 502), (502, 514, 515, 503), (503, 515, 504, 492), (504, 516, 517, 505), (505, 517, 518, 506), (506, 518, 519, 507), (507, 519, 520, 508), (508, 520, 521, 509), (509, 521, 522, 510), (510, 522, 523, 511), (511, 523, 524, 512), (512, 524, 525, 513), (513, 525, 526, 514), (514, 526, 527, 515), (515, 527, 516, 504), (516, 528, 529, 517), (517, 529, 530, 518), (518, 530, 531, 519), (519, 531, 532, 520), (520, 532, 533, 521), (521, 533, 534, 522), (522, 534, 535, 523), (523, 535, 536, 524), (524, 536, 537, 525), (525, 537, 538, 526), (526, 538, 539, 527), (527, 539, 528, 516), (528, 540, 541, 529), (529, 541, 542, 530), (530, 542, 543, 531), (531, 543, 544, 532), (532, 544, 545, 533), (533, 545, 546, 534), (534, 546, 547, 535), (535, 547, 548, 536), (536, 548, 549, 537), (537, 549, 550, 538), (538, 550, 551, 539), (539, 551, 540, 528), (540, 552, 553, 541), (541, 553, 554, 542), (542, 554, 555, 543), (543, 555, 556, 544), (544, 556, 557, 545), (545, 557, 558, 546), (546, 558, 559, 547), (547, 559, 560, 548), (548, 560, 561, 549), (549, 561, 562, 550), (550, 562, 563, 551), (551, 563, 552, 540), (552, 564, 565, 553), (553, 565, 566, 554), (554, 566, 567, 555), (555, 567, 568, 556), (556, 568, 569, 557), (557, 569, 570, 558), (558, 570, 571, 559), (559, 571, 572, 560), (560, 572, 573, 561), (561, 573, 574, 562), (562, 574, 575, 563), (563, 575, 564, 552), (564, 0, 1, 565), (565, 1, 2, 566), (566, 2, 3, 567), (567, 3, 4, 568), (568, 4, 5, 569), (569, 5, 6, 570), (570, 6, 7, 571), (571, 7, 8, 572), (572, 8, 9, 573), (573, 9, 10, 574), (574, 10, 11, 575), (575, 11, 0, 564)])
_uv = me_torus.uv_layers.new(name='UVMap')
_uv.uv.foreach_set('vector', [0.5, 0.5, 0.5208, 0.5, 0.5208, 0.5833, 0.5, 0.5833, 0.5, 0.5833, 0.5208, 0.5833, 0.5208, 0.6667, 0.5, 0.6667, 0.5, 0.6667, 0.5208, 0.6667, 0.5208, 0.75, 0.5, 0.75, 0.5, 0.75, 0.5208, 0.75, 0.5208, 0.8333, 0.5, 0.8333, 0.5, 0.8333, 0.5208, 0.8333, 0.5208, 0.9167, 0.5, 0.9167, 0.5, 0.9167, 0.5208, 0.9167, 0.5208, 1.0, 0.5, 1.0, 0.5, 2.22e-16, 0.5208, 2.22e-16, 0.5208, 0.08333, 0.5, 0.08333, 0.5, 0.08333, 0.5208, 0.08333, 0.5208, 0.1667, 0.5, 0.1667, 0.5, 0.1667, 0.5208, 0.1667, 0.5208, 0.25, 0.5, 0.25, 0.5, 0.25, 0.5208, 0.25, 0.5208, 0.3333, 0.5, 0.3333, 0.5, 0.3333, 0.5208, 0.3333, 0.5208, 0.4167, 0.5, 0.4167, 0.5, 0.4167, 0.5208, 0.4167, 0.5208, 0.5, 0.5, 0.5, 0.5208, 0.5, 0.5417, 0.5, 0.5417, 0.5833, 0.5208, 0.5833, 0.5208, 0.5833, 0.5417, 0.5833, 0.5417, 0.6667, 0.5208, 0.6667, 0.5208, 0.6667, 0.5417, 0.6667, 0.5417, 0.75, 0.5208, 0.75, 0.5208, 0.75, 0.5417, 0.75, 0.5417, 0.8333, 0.5208, 0.8333, 0.5208, 0.8333, 0.5417, 0.8333, 0.5417, 0.9167, 0.5208, 0.9167, 0.5208, 0.9167, 0.5417, 0.9167, 0.5417, 1.0, 0.5208, 1.0, 0.5208, 2.22e-16, 0.5417, 2.22e-16, 0.5417, 0.08333, 0.5208, 0.08333, 0.5208, 0.08333, 0.5417, 0.08333, 0.5417, 0.1667, 0.5208, 0.1667, 0.5208, 0.1667, 0.5417, 0.1667, 0.5417, 0.25, 0.5208, 0.25, 0.5208, 0.25, 0.5417, 0.25, 0.5417, 0.3333, 0.5208, 0.3333, 0.5208, 0.3333, 0.5417, 0.3333, 0.5417, 0.4167, 0.5208, 0.4167, 0.5208, 0.4167, 0.5417, 0.4167, 0.5417, 0.5, 0.5208, 0.5, 0.5417, 0.5, 0.5625, 0.5, 0.5625, 0.5833, 0.5417, 0.5833, 0.5417, 0.5833, 0.5625, 0.5833, 0.5625, 0.6667, 0.5417, 0.6667, 0.5417, 0.6667, 0.5625, 0.6667, 0.5625, 0.75, 0.5417, 0.75, 0.5417, 0.75, 0.5625, 0.75, 0.5625, 0.8333, 0.5417, 0.8333, 0.5417, 0.8333, 0.5625, 0.8333, 0.5625, 0.9167, 0.5417, 0.9167, 0.5417, 0.9167, 0.5625, 0.9167, 0.5625, 1.0, 0.5417, 1.0, 0.5417, 2.22e-16, 0.5625, 2.22e-16, 0.5625, 0.08333, 0.5417, 0.08333, 0.5417, 0.08333, 0.5625, 0.08333, 0.5625, 0.1667, 0.5417, 0.1667, 0.5417, 0.1667, 0.5625, 0.1667, 0.5625, 0.25, 0.5417, 0.25, 0.5417, 0.25, 0.5625, 0.25, 0.5625, 0.3333, 0.5417, 0.3333, 0.5417, 0.3333, 0.5625, 0.3333, 0.5625, 0.4167, 0.5417, 0.4167, 0.5417, 0.4167, 0.5625, 0.4167, 0.5625, 0.5, 0.5417, 0.5, 0.5625, 0.5, 0.5833, 0.5, 0.5833, 0.5833, 0.5625, 0.5833, 0.5625, 0.5833, 0.5833, 0.5833, 0.5833, 0.6667, 0.5625, 0.6667, 0.5625, 0.6667, 0.5833, 0.6667, 0.5833, 0.75, 0.5625, 0.75, 0.5625, 0.75, 0.5833, 0.75, 0.5833, 0.8333, 0.5625, 0.8333, 0.5625, 0.8333, 0.5833, 0.8333, 0.5833, 0.9167, 0.5625, 0.9167, 0.5625, 0.9167, 0.5833, 0.9167, 0.5833, 1.0, 0.5625, 1.0, 0.5625, 2.22e-16, 0.5833, 2.22e-16, 0.5833, 0.08333, 0.5625, 0.08333, 0.5625, 0.08333, 0.5833, 0.08333, 0.5833, 0.1667, 0.5625, 0.1667, 0.5625, 0.1667, 0.5833, 0.1667, 0.5833, 0.25, 0.5625, 0.25, 0.5625, 0.25, 0.5833, 0.25, 0.5833, 0.3333, 0.5625, 0.3333, 0.5625, 0.3333, 0.5833, 0.3333, 0.5833, 0.4167, 0.5625, 0.4167, 0.5625, 0.4167, 0.5833, 0.4167, 0.5833, 0.5, 0.5625, 0.5, 0.5833, 0.5, 0.6042, 0.5, 0.6042, 0.5833, 0.5833, 0.5833, 0.5833, 0.5833, 0.6042, 0.5833, 0.6042, 0.6667, 0.5833, 0.6667, 0.5833, 0.6667, 0.6042, 0.6667, 0.6042, 0.75, 0.5833, 0.75, 0.5833, 0.75, 0.6042, 0.75, 0.6042, 0.8333, 0.5833, 0.8333, 0.5833, 0.8333, 0.6042, 0.8333, 0.6042, 0.9167, 0.5833, 0.9167, 0.5833, 0.9167, 0.6042, 0.9167, 0.6042, 1.0, 0.5833, 1.0, 0.5833, 2.22e-16, 0.6042, 2.22e-16, 0.6042, 0.08333, 0.5833, 0.08333, 0.5833, 0.08333, 0.6042, 0.08333, 0.6042, 0.1667, 0.5833, 0.1667, 0.5833, 0.1667, 0.6042, 0.1667, 0.6042, 0.25, 0.5833, 0.25, 0.5833, 0.25, 0.6042, 0.25, 0.6042, 0.3333, 0.5833, 0.3333, 0.5833, 0.3333, 0.6042, 0.3333, 0.6042, 0.4167, 0.5833, 0.4167, 0.5833, 0.4167, 0.6042, 0.4167, 0.6042, 0.5, 0.5833, 0.5, 0.6042, 0.5, 0.625, 0.5, 0.625, 0.5833, 0.6042, 0.5833, 0.6042, 0.5833, 0.625, 0.5833, 0.625, 0.6667, 0.6042, 0.6667, 0.6042, 0.6667, 0.625, 0.6667, 0.625, 0.75, 0.6042, 0.75, 0.6042, 0.75, 0.625, 0.75, 0.625, 0.8333, 0.6042, 0.8333, 0.6042, 0.8333, 0.625, 0.8333, 0.625, 0.9167, 0.6042, 0.9167, 0.6042, 0.9167, 0.625, 0.9167, 0.625, 1.0, 0.6042, 1.0, 0.6042, 2.22e-16, 0.625, 2.22e-16, 0.625, 0.08333, 0.6042, 0.08333, 0.6042, 0.08333, 0.625, 0.08333, 0.625, 0.1667, 0.6042, 0.1667, 0.6042, 0.1667, 0.625, 0.1667, 0.625, 0.25, 0.6042, 0.25, 0.6042, 0.25, 0.625, 0.25, 0.625, 0.3333, 0.6042, 0.3333, 0.6042, 0.3333, 0.625, 0.3333, 0.625, 0.4167, 0.6042, 0.4167, 0.6042, 0.4167, 0.625, 0.4167, 0.625, 0.5, 0.6042, 0.5, 0.625, 0.5, 0.6458, 0.5, 0.6458, 0.5833, 0.625, 0.5833, 0.625, 0.5833, 0.6458, 0.5833, 0.6458, 0.6667, 0.625, 0.6667, 0.625, 0.6667, 0.6458, 0.6667, 0.6458, 0.75, 0.625, 0.75, 0.625, 0.75, 0.6458, 0.75, 0.6458, 0.8333, 0.625, 0.8333, 0.625, 0.8333, 0.6458, 0.8333, 0.6458, 0.9167, 0.625, 0.9167, 0.625, 0.9167, 0.6458, 0.9167, 0.6458, 1.0, 0.625, 1.0, 0.625, 2.22e-16, 0.6458, 2.22e-16, 0.6458, 0.08333, 0.625, 0.08333, 0.625, 0.08333, 0.6458, 0.08333, 0.6458, 0.1667, 0.625, 0.1667, 0.625, 0.1667, 0.6458, 0.1667, 0.6458, 0.25, 0.625, 0.25, 0.625, 0.25, 0.6458, 0.25, 0.6458, 0.3333, 0.625, 0.3333, 0.625, 0.3333, 0.6458, 0.3333, 0.6458, 0.4167, 0.625, 0.4167, 0.625, 0.4167, 0.6458, 0.4167, 0.6458, 0.5, 0.625, 0.5, 0.6458, 0.5, 0.6667, 0.5, 0.6667, 0.5833, 0.6458, 0.5833, 0.6458, 0.5833, 0.6667, 0.5833, 0.6667, 0.6667, 0.6458, 0.6667, 0.6458, 0.6667, 0.6667, 0.6667, 0.6667, 0.75, 0.6458, 0.75, 0.6458, 0.75, 0.6667, 0.75, 0.6667, 0.8333, 0.6458, 0.8333, 0.6458, 0.8333, 0.6667, 0.8333, 0.6667, 0.9167, 0.6458, 0.9167, 0.6458, 0.9167, 0.6667, 0.9167, 0.6667, 1.0, 0.6458, 1.0, 0.6458, 2.22e-16, 0.6667, 2.22e-16, 0.6667, 0.08333, 0.6458, 0.08333, 0.6458, 0.08333, 0.6667, 0.08333, 0.6667, 0.1667, 0.6458, 0.1667, 0.6458, 0.1667, 0.6667, 0.1667, 0.6667, 0.25, 0.6458, 0.25, 0.6458, 0.25, 0.6667, 0.25, 0.6667, 0.3333, 0.6458, 0.3333, 0.6458, 0.3333, 0.6667, 0.3333, 0.6667, 0.4167, 0.6458, 0.4167, 0.6458, 0.4167, 0.6667, 0.4167, 0.6667, 0.5, 0.6458, 0.5, 0.6667, 0.5, 0.6875, 0.5, 0.6875, 0.5833, 0.6667, 0.5833, 0.6667, 0.5833, 0.6875, 0.5833, 0.6875, 0.6667, 0.6667, 0.6667, 0.6667, 0.6667, 0.6875, 0.6667, 0.6875, 0.75, 0.6667, 0.75, 0.6667, 0.75, 0.6875, 0.75, 0.6875, 0.8333, 0.6667, 0.8333, 0.6667, 0.8333, 0.6875, 0.8333, 0.6875, 0.9167, 0.6667, 0.9167, 0.6667, 0.9167, 0.6875, 0.9167, 0.6875, 1.0, 0.6667, 1.0, 0.6667, 2.22e-16, 0.6875, 2.22e-16, 0.6875, 0.08333, 0.6667, 0.08333, 0.6667, 0.08333, 0.6875, 0.08333, 0.6875, 0.1667, 0.6667, 0.1667, 0.6667, 0.1667, 0.6875, 0.1667, 0.6875, 0.25, 0.6667, 0.25, 0.6667, 0.25, 0.6875, 0.25, 0.6875, 0.3333, 0.6667, 0.3333, 0.6667, 0.3333, 0.6875, 0.3333, 0.6875, 0.4167, 0.6667, 0.4167, 0.6667, 0.4167, 0.6875, 0.4167, 0.6875, 0.5, 0.6667, 0.5, 0.6875, 0.5, 0.7083, 0.5, 0.7083, 0.5833, 0.6875, 0.5833, 0.6875, 0.5833, 0.7083, 0.5833, 0.7083, 0.6667, 0.6875, 0.6667, 0.6875, 0.6667, 0.7083, 0.6667, 0.7083, 0.75, 0.6875, 0.75, 0.6875, 0.75, 0.7083, 0.75, 0.7083, 0.8333, 0.6875, 0.8333, 0.6875, 0.8333, 0.7083, 0.8333, 0.7083, 0.9167, 0.6875, 0.9167, 0.6875, 0.9167, 0.7083, 0.9167, 0.7083, 1.0, 0.6875, 1.0, 0.6875, 2.22e-16, 0.7083, 2.22e-16, 0.7083, 0.08333, 0.6875, 0.08333, 0.6875, 0.08333, 0.7083, 0.08333, 0.7083, 0.1667, 0.6875, 0.1667, 0.6875, 0.1667, 0.7083, 0.1667, 0.7083, 0.25, 0.6875, 0.25, 0.6875, 0.25, 0.7083, 0.25, 0.7083, 0.3333, 0.6875, 0.3333, 0.6875, 0.3333, 0.7083, 0.3333, 0.7083, 0.4167, 0.6875, 0.4167, 0.6875, 0.4167, 0.7083, 0.4167, 0.7083, 0.5, 0.6875, 0.5, 0.7083, 0.5, 0.7292, 0.5, 0.7292, 0.5833, 0.7083, 0.5833, 0.7083, 0.5833, 0.7292, 0.5833, 0.7292, 0.6667, 0.7083, 0.6667, 0.7083, 0.6667, 0.7292, 0.6667, 0.7292, 0.75, 0.7083, 0.75, 0.7083, 0.75, 0.7292, 0.75, 0.7292, 0.8333, 0.7083, 0.8333, 0.7083, 0.8333, 0.7292, 0.8333, 0.7292, 0.9167, 0.7083, 0.9167, 0.7083, 0.9167, 0.7292, 0.9167, 0.7292, 1.0, 0.7083, 1.0, 0.7083, 2.22e-16, 0.7292, 2.22e-16, 0.7292, 0.08333, 0.7083, 0.08333, 0.7083, 0.08333, 0.7292, 0.08333, 0.7292, 0.1667, 0.7083, 0.1667, 0.7083, 0.1667, 0.7292, 0.1667, 0.7292, 0.25, 0.7083, 0.25, 0.7083, 0.25, 0.7292, 0.25, 0.7292, 0.3333, 0.7083, 0.3333, 0.7083, 0.3333, 0.7292, 0.3333, 0.7292, 0.4167, 0.7083, 0.4167, 0.7083, 0.4167, 0.7292, 0.4167, 0.7292, 0.5, 0.7083, 0.5, 0.7292, 0.5, 0.75, 0.5, 0.75, 0.5833, 0.7292, 0.5833, 0.7292, 0.5833, 0.75, 0.5833, 0.75, 0.6667, 0.7292, 0.6667, 0.7292, 0.6667, 0.75, 0.6667, 0.75, 0.75, 0.7292, 0.75, 0.7292, 0.75, 0.75, 0.75, 0.75, 0.8333, 0.7292, 0.8333, 0.7292, 0.8333, 0.75, 0.8333, 0.75, 0.9167, 0.7292, 0.9167, 0.7292, 0.9167, 0.75, 0.9167, 0.75, 1.0, 0.7292, 1.0, 0.7292, 2.22e-16, 0.75, 2.22e-16, 0.75, 0.08333, 0.7292, 0.08333, 0.7292, 0.08333, 0.75, 0.08333, 0.75, 0.1667, 0.7292, 0.1667, 0.7292, 0.1667, 0.75, 0.1667, 0.75, 0.25, 0.7292, 0.25, 0.7292, 0.25, 0.75, 0.25, 0.75, 0.3333, 0.7292, 0.3333, 0.7292, 0.3333, 0.75, 0.3333, 0.75, 0.4167, 0.7292, 0.4167, 0.7292, 0.4167, 0.75, 0.4167, 0.75, 0.5, 0.7292, 0.5, 0.75, 0.5, 0.7708, 0.5, 0.7708, 0.5833, 0.75, 0.5833, 0.75, 0.5833, 0.7708, 0.5833, 0.7708, 0.6667, 0.75, 0.6667, 0.75, 0.6667, 0.7708, 0.6667, 0.7708, 0.75, 0.75, 0.75, 0.75, 0.75, 0.7708, 0.75, 0.7708, 0.8333, 0.75, 0.8333, 0.75, 0.8333, 0.7708, 0.8333, 0.7708, 0.9167, 0.75, 0.9167, 0.75, 0.9167, 0.7708, 0.9167, 0.7708, 1.0, 0.75, 1.0, 0.75, 2.22e-16, 0.7708, 2.22e-16, 0.7708, 0.08333, 0.75, 0.08333, 0.75, 0.08333, 0.7708, 0.08333, 0.7708, 0.1667, 0.75, 0.1667, 0.75, 0.1667, 0.7708, 0.1667, 0.7708, 0.25, 0.75, 0.25, 0.75, 0.25, 0.7708, 0.25, 0.7708, 0.3333, 0.75, 0.3333, 0.75, 0.3333, 0.7708, 0.3333, 0.7708, 0.4167, 0.75, 0.4167, 0.75, 0.4167, 0.7708, 0.4167, 0.7708, 0.5, 0.75, 0.5, 0.7708, 0.5, 0.7917, 0.5, 0.7917, 0.5833, 0.7708, 0.5833, 0.7708, 0.5833, 0.7917, 0.5833, 0.7917, 0.6667, 0.7708, 0.6667, 0.7708, 0.6667, 0.7917, 0.6667, 0.7917, 0.75, 0.7708, 0.75, 0.7708, 0.75, 0.7917, 0.75, 0.7917, 0.8333, 0.7708, 0.8333, 0.7708, 0.8333, 0.7917, 0.8333, 0.7917, 0.9167, 0.7708, 0.9167, 0.7708, 0.9167, 0.7917, 0.9167, 0.7917, 1.0, 0.7708, 1.0, 0.7708, 2.22e-16, 0.7917, 2.22e-16, 0.7917, 0.08333, 0.7708, 0.08333, 0.7708, 0.08333, 0.7917, 0.08333, 0.7917, 0.1667, 0.7708, 0.1667, 0.7708, 0.1667, 0.7917, 0.1667, 0.7917, 0.25, 0.7708, 0.25, 0.7708, 0.25, 0.7917, 0.25, 0.7917, 0.3333, 0.7708, 0.3333, 0.7708, 0.3333, 0.7917, 0.3333, 0.7917, 0.4167, 0.7708, 0.4167, 0.7708, 0.4167, 0.7917, 0.4167, 0.7917, 0.5, 0.7708, 0.5, 0.7917, 0.5, 0.8125, 0.5, 0.8125, 0.5833, 0.7917, 0.5833, 0.7917, 0.5833, 0.8125, 0.5833, 0.8125, 0.6667, 0.7917, 0.6667, 0.7917, 0.6667, 0.8125, 0.6667, 0.8125, 0.75, 0.7917, 0.75, 0.7917, 0.75, 0.8125, 0.75, 0.8125, 0.8333, 0.7917, 0.8333, 0.7917, 0.8333, 0.8125, 0.8333, 0.8125, 0.9167, 0.7917, 0.9167, 0.7917, 0.9167, 0.8125, 0.9167, 0.8125, 1.0, 0.7917, 1.0, 0.7917, 2.22e-16, 0.8125, 2.22e-16, 0.8125, 0.08333, 0.7917, 0.08333, 0.7917, 0.08333, 0.8125, 0.08333, 0.8125, 0.1667, 0.7917, 0.1667, 0.7917, 0.1667, 0.8125, 0.1667, 0.8125, 0.25, 0.7917, 0.25, 0.7917, 0.25, 0.8125, 0.25, 0.8125, 0.3333, 0.7917, 0.3333, 0.7917, 0.3333, 0.8125, 0.3333, 0.8125, 0.4167, 0.7917, 0.4167, 0.7917, 0.4167, 0.8125, 0.4167, 0.8125, 0.5, 0.7917, 0.5, 0.8125, 0.5, 0.8333, 0.5, 0.8333, 0.5833, 0.8125, 0.5833, 0.8125, 0.5833, 0.8333, 0.5833, 0.8333, 0.6667, 0.8125, 0.6667, 0.8125, 0.6667, 0.8333, 0.6667, 0.8333, 0.75, 0.8125, 0.75, 0.8125, 0.75, 0.8333, 0.75, 0.8333, 0.8333, 0.8125, 0.8333, 0.8125, 0.8333, 0.8333, 0.8333, 0.8333, 0.9167, 0.8125, 0.9167, 0.8125, 0.9167, 0.8333, 0.9167, 0.8333, 1.0, 0.8125, 1.0, 0.8125, 2.22e-16, 0.8333, 2.22e-16, 0.8333, 0.08333, 0.8125, 0.08333, 0.8125, 0.08333, 0.8333, 0.08333, 0.8333, 0.1667, 0.8125, 0.1667, 0.8125, 0.1667, 0.8333, 0.1667, 0.8333, 0.25, 0.8125, 0.25, 0.8125, 0.25, 0.8333, 0.25, 0.8333, 0.3333, 0.8125, 0.3333, 0.8125, 0.3333, 0.8333, 0.3333, 0.8333, 0.4167, 0.8125, 0.4167, 0.8125, 0.4167, 0.8333, 0.4167, 0.8333, 0.5, 0.8125, 0.5, 0.8333, 0.5, 0.8542, 0.5, 0.8542, 0.5833, 0.8333, 0.5833, 0.8333, 0.5833, 0.8542, 0.5833, 0.8542, 0.6667, 0.8333, 0.6667, 0.8333, 0.6667, 0.8542, 0.6667, 0.8542, 0.75, 0.8333, 0.75, 0.8333, 0.75, 0.8542, 0.75, 0.8542, 0.8333, 0.8333, 0.8333, 0.8333, 0.8333, 0.8542, 0.8333, 0.8542, 0.9167, 0.8333, 0.9167, 0.8333, 0.9167, 0.8542, 0.9167, 0.8542, 1.0, 0.8333, 1.0, 0.8333, 2.22e-16, 0.8542, 2.22e-16, 0.8542, 0.08333, 0.8333, 0.08333, 0.8333, 0.08333, 0.8542, 0.08333, 0.8542, 0.1667, 0.8333, 0.1667, 0.8333, 0.1667, 0.8542, 0.1667, 0.8542, 0.25, 0.8333, 0.25, 0.8333, 0.25, 0.8542, 0.25, 0.8542, 0.3333, 0.8333, 0.3333, 0.8333, 0.3333, 0.8542, 0.3333, 0.8542, 0.4167, 0.8333, 0.4167, 0.8333, 0.4167, 0.8542, 0.4167, 0.8542, 0.5, 0.8333, 0.5, 0.8542, 0.5, 0.875, 0.5, 0.875, 0.5833, 0.8542, 0.5833, 0.8542, 0.5833, 0.875, 0.5833, 0.875, 0.6667, 0.8542, 0.6667, 0.8542, 0.6667, 0.875, 0.6667, 0.875, 0.75, 0.8542, 0.75, 0.8542, 0.75, 0.875, 0.75, 0.875, 0.8333, 0.8542, 0.8333, 0.8542, 0.8333, 0.875, 0.8333, 0.875, 0.9167, 0.8542, 0.9167, 0.8542, 0.9167, 0.875, 0.9167, 0.875, 1.0, 0.8542, 1.0, 0.8542, 2.22e-16, 0.875, 2.22e-16, 0.875, 0.08333, 0.8542, 0.08333, 0.8542, 0.08333, 0.875, 0.08333, 0.875, 0.1667, 0.8542, 0.1667, 0.8542, 0.1667, 0.875, 0.1667, 0.875, 0.25, 0.8542, 0.25, 0.8542, 0.25, 0.875, 0.25, 0.875, 0.3333, 0.8542, 0.3333, 0.8542, 0.3333, 0.875, 0.3333, 0.875, 0.4167, 0.8542, 0.4167, 0.8542, 0.4167, 0.875, 0.4167, 0.875, 0.5, 0.8542, 0.5, 0.875, 0.5, 0.8958, 0.5, 0.8958, 0.5833, 0.875, 0.5833, 0.875, 0.5833, 0.8958, 0.5833, 0.8958, 0.6667, 0.875, 0.6667, 0.875, 0.6667, 0.8958, 0.6667, 0.8958, 0.75, 0.875, 0.75, 0.875, 0.75, 0.8958, 0.75, 0.8958, 0.8333, 0.875, 0.8333, 0.875, 0.8333, 0.8958, 0.8333, 0.8958, 0.9167, 0.875, 0.9167, 0.875, 0.9167, 0.8958, 0.9167, 0.8958, 1.0, 0.875, 1.0, 0.875, 2.22e-16, 0.8958, 2.22e-16, 0.8958, 0.08333, 0.875, 0.08333, 0.875, 0.08333, 0.8958, 0.08333, 0.8958, 0.1667, 0.875, 0.1667, 0.875, 0.1667, 0.8958, 0.1667, 0.8958, 0.25, 0.875, 0.25, 0.875, 0.25, 0.8958, 0.25, 0.8958, 0.3333, 0.875, 0.3333, 0.875, 0.3333, 0.8958, 0.3333, 0.8958, 0.4167, 0.875, 0.4167, 0.875, 0.4167, 0.8958, 0.4167, 0.8958, 0.5, 0.875, 0.5, 0.8958, 0.5, 0.9167, 0.5, 0.9167, 0.5833, 0.8958, 0.5833, 0.8958, 0.5833, 0.9167, 0.5833, 0.9167, 0.6667, 0.8958, 0.6667, 0.8958, 0.6667, 0.9167, 0.6667, 0.9167, 0.75, 0.8958, 0.75, 0.8958, 0.75, 0.9167, 0.75, 0.9167, 0.8333, 0.8958, 0.8333, 0.8958, 0.8333, 0.9167, 0.8333, 0.9167, 0.9167, 0.8958, 0.9167, 0.8958, 0.9167, 0.9167, 0.9167, 0.9167, 1.0, 0.8958, 1.0, 0.8958, 2.22e-16, 0.9167, 2.22e-16, 0.9167, 0.08333, 0.8958, 0.08333, 0.8958, 0.08333, 0.9167, 0.08333, 0.9167, 0.1667, 0.8958, 0.1667, 0.8958, 0.1667, 0.9167, 0.1667, 0.9167, 0.25, 0.8958, 0.25, 0.8958, 0.25, 0.9167, 0.25, 0.9167, 0.3333, 0.8958, 0.3333, 0.8958, 0.3333, 0.9167, 0.3333, 0.9167, 0.4167, 0.8958, 0.4167, 0.8958, 0.4167, 0.9167, 0.4167, 0.9167, 0.5, 0.8958, 0.5, 0.9167, 0.5, 0.9375, 0.5, 0.9375, 0.5833, 0.9167, 0.5833, 0.9167, 0.5833, 0.9375, 0.5833, 0.9375, 0.6667, 0.9167, 0.6667, 0.9167, 0.6667, 0.9375, 0.6667, 0.9375, 0.75, 0.9167, 0.75, 0.9167, 0.75, 0.9375, 0.75, 0.9375, 0.8333, 0.9167, 0.8333, 0.9167, 0.8333, 0.9375, 0.8333, 0.9375, 0.9167, 0.9167, 0.9167, 0.9167, 0.9167, 0.9375, 0.9167, 0.9375, 1.0, 0.9167, 1.0, 0.9167, 2.22e-16, 0.9375, 2.22e-16, 0.9375, 0.08333, 0.9167, 0.08333, 0.9167, 0.08333, 0.9375, 0.08333, 0.9375, 0.1667, 0.9167, 0.1667, 0.9167, 0.1667, 0.9375, 0.1667, 0.9375, 0.25, 0.9167, 0.25, 0.9167, 0.25, 0.9375, 0.25, 0.9375, 0.3333, 0.9167, 0.3333, 0.9167, 0.3333, 0.9375, 0.3333, 0.9375, 0.4167, 0.9167, 0.4167, 0.9167, 0.4167, 0.9375, 0.4167, 0.9375, 0.5, 0.9167, 0.5, 0.9375, 0.5, 0.9583, 0.5, 0.9583, 0.5833, 0.9375, 0.5833, 0.9375, 0.5833, 0.9583, 0.5833, 0.9583, 0.6667, 0.9375, 0.6667, 0.9375, 0.6667, 0.9583, 0.6667, 0.9583, 0.75, 0.9375, 0.75, 0.9375, 0.75, 0.9583, 0.75, 0.9583, 0.8333, 0.9375, 0.8333, 0.9375, 0.8333, 0.9583, 0.8333, 0.9583, 0.9167, 0.9375, 0.9167, 0.9375, 0.9167, 0.9583, 0.9167, 0.9583, 1.0, 0.9375, 1.0, 0.9375, 2.22e-16, 0.9583, 2.22e-16, 0.9583, 0.08333, 0.9375, 0.08333, 0.9375, 0.08333, 0.9583, 0.08333, 0.9583, 0.1667, 0.9375, 0.1667, 0.9375, 0.1667, 0.9583, 0.1667, 0.9583, 0.25, 0.9375, 0.25, 0.9375, 0.25, 0.9583, 0.25, 0.9583, 0.3333, 0.9375, 0.3333, 0.9375, 0.3333, 0.9583, 0.3333, 0.9583, 0.4167, 0.9375, 0.4167, 0.9375, 0.4167, 0.9583, 0.4167, 0.9583, 0.5, 0.9375, 0.5, 0.9583, 0.5, 0.9792, 0.5, 0.9792, 0.5833, 0.9583, 0.5833, 0.9583, 0.5833, 0.9792, 0.5833, 0.9792, 0.6667, 0.9583, 0.6667, 0.9583, 0.6667, 0.9792, 0.6667, 0.9792, 0.75, 0.9583, 0.75, 0.9583, 0.75, 0.9792, 0.75, 0.9792, 0.8333, 0.9583, 0.8333, 0.9583, 0.8333, 0.9792, 0.8333, 0.9792, 0.9167, 0.9583, 0.9167, 0.9583, 0.9167, 0.9792, 0.9167, 0.9792, 1.0, 0.9583, 1.0, 0.9583, 2.22e-16, 0.9792, 2.22e-16, 0.9792, 0.08333, 0.9583, 0.08333, 0.9583, 0.08333, 0.9792, 0.08333, 0.9792, 0.1667, 0.9583, 0.1667, 0.9583, 0.1667, 0.9792, 0.1667, 0.9792, 0.25, 0.9583, 0.25, 0.9583, 0.25, 0.9792, 0.25, 0.9792, 0.3333, 0.9583, 0.3333, 0.9583, 0.3333, 0.9792, 0.3333, 0.9792, 0.4167, 0.9583, 0.4167, 0.9583, 0.4167, 0.9792, 0.4167, 0.9792, 0.5, 0.9583, 0.5, 0.9792, 0.5, 1.0, 0.5, 1.0, 0.5833, 0.9792, 0.5833, 0.9792, 0.5833, 1.0, 0.5833, 1.0, 0.6667, 0.9792, 0.6667, 0.9792, 0.6667, 1.0, 0.6667, 1.0, 0.75, 0.9792, 0.75, 0.9792, 0.75, 1.0, 0.75, 1.0, 0.8333, 0.9792, 0.8333, 0.9792, 0.8333, 1.0, 0.8333, 1.0, 0.9167, 0.9792, 0.9167, 0.9792, 0.9167, 1.0, 0.9167, 1.0, 1.0, 0.9792, 1.0, 0.9792, 2.22e-16, 1.0, 2.22e-16, 1.0, 0.08333, 0.9792, 0.08333, 0.9792, 0.08333, 1.0, 0.08333, 1.0, 0.1667, 0.9792, 0.1667, 0.9792, 0.1667, 1.0, 0.1667, 1.0, 0.25, 0.9792, 0.25, 0.9792, 0.25, 1.0, 0.25, 1.0, 0.3333, 0.9792, 0.3333, 0.9792, 0.3333, 1.0, 0.3333, 1.0, 0.4167, 0.9792, 0.4167, 0.9792, 0.4167, 1.0, 0.4167, 1.0, 0.5, 0.9792, 0.5, 8.882e-16, 0.5, 0.02083, 0.5, 0.02083, 0.5833, 8.882e-16, 0.5833, 8.882e-16, 0.5833, 0.02083, 0.5833, 0.02083, 0.6667, 8.882e-16, 0.6667, 8.882e-16, 0.6667, 0.02083, 0.6667, 0.02083, 0.75, 8.882e-16, 0.75, 8.882e-16, 0.75, 0.02083, 0.75, 0.02083, 0.8333, 8.882e-16, 0.8333, 8.882e-16, 0.8333, 0.02083, 0.8333, 0.02083, 0.9167, 8.882e-16, 0.9167, 8.882e-16, 0.9167, 0.02083, 0.9167, 0.02083, 1.0, 8.882e-16, 1.0, 8.882e-16, 2.22e-16, 0.02083, 2.22e-16, 0.02083, 0.08333, 8.882e-16, 0.08333, 8.882e-16, 0.08333, 0.02083, 0.08333, 0.02083, 0.1667, 8.882e-16, 0.1667, 8.882e-16, 0.1667, 0.02083, 0.1667, 0.02083, 0.25, 8.882e-16, 0.25, 8.882e-16, 0.25, 0.02083, 0.25, 0.02083, 0.3333, 8.882e-16, 0.3333, 8.882e-16, 0.3333, 0.02083, 0.3333, 0.02083, 0.4167, 8.882e-16, 0.4167, 8.882e-16, 0.4167, 0.02083, 0.4167, 0.02083, 0.5, 8.882e-16, 0.5, 0.02083, 0.5, 0.04167, 0.5, 0.04167, 0.5833, 0.02083, 0.5833, 0.02083, 0.5833, 0.04167, 0.5833, 0.04167, 0.6667, 0.02083, 0.6667, 0.02083, 0.6667, 0.04167, 0.6667, 0.04167, 0.75, 0.02083, 0.75, 0.02083, 0.75, 0.04167, 0.75, 0.04167, 0.8333, 0.02083, 0.8333, 0.02083, 0.8333, 0.04167, 0.8333, 0.04167, 0.9167, 0.02083, 0.9167, 0.02083, 0.9167, 0.04167, 0.9167, 0.04167, 1.0, 0.02083, 1.0, 0.02083, 2.22e-16, 0.04167, 2.22e-16, 0.04167, 0.08333, 0.02083, 0.08333, 0.02083, 0.08333, 0.04167, 0.08333, 0.04167, 0.1667, 0.02083, 0.1667, 0.02083, 0.1667, 0.04167, 0.1667, 0.04167, 0.25, 0.02083, 0.25, 0.02083, 0.25, 0.04167, 0.25, 0.04167, 0.3333, 0.02083, 0.3333, 0.02083, 0.3333, 0.04167, 0.3333, 0.04167, 0.4167, 0.02083, 0.4167, 0.02083, 0.4167, 0.04167, 0.4167, 0.04167, 0.5, 0.02083, 0.5, 0.04167, 0.5, 0.0625, 0.5, 0.0625, 0.5833, 0.04167, 0.5833, 0.04167, 0.5833, 0.0625, 0.5833, 0.0625, 0.6667, 0.04167, 0.6667, 0.04167, 0.6667, 0.0625, 0.6667, 0.0625, 0.75, 0.04167, 0.75, 0.04167, 0.75, 0.0625, 0.75, 0.0625, 0.8333, 0.04167, 0.8333, 0.04167, 0.8333, 0.0625, 0.8333, 0.0625, 0.9167, 0.04167, 0.9167, 0.04167, 0.9167, 0.0625, 0.9167, 0.0625, 1.0, 0.04167, 1.0, 0.04167, 2.22e-16, 0.0625, 2.22e-16, 0.0625, 0.08333, 0.04167, 0.08333, 0.04167, 0.08333, 0.0625, 0.08333, 0.0625, 0.1667, 0.04167, 0.1667, 0.04167, 0.1667, 0.0625, 0.1667, 0.0625, 0.25, 0.04167, 0.25, 0.04167, 0.25, 0.0625, 0.25, 0.0625, 0.3333, 0.04167, 0.3333, 0.04167, 0.3333, 0.0625, 0.3333, 0.0625, 0.4167, 0.04167, 0.4167, 0.04167, 0.4167, 0.0625, 0.4167, 0.0625, 0.5, 0.04167, 0.5, 0.0625, 0.5, 0.08333, 0.5, 0.08333, 0.5833, 0.0625, 0.5833, 0.0625, 0.5833, 0.08333, 0.5833, 0.08333, 0.6667, 0.0625, 0.6667, 0.0625, 0.6667, 0.08333, 0.6667, 0.08333, 0.75, 0.0625, 0.75, 0.0625, 0.75, 0.08333, 0.75, 0.08333, 0.8333, 0.0625, 0.8333, 0.0625, 0.8333, 0.08333, 0.8333, 0.08333, 0.9167, 0.0625, 0.9167, 0.0625, 0.9167, 0.08333, 0.9167, 0.08333, 1.0, 0.0625, 1.0, 0.0625, 2.22e-16, 0.08333, 2.22e-16, 0.08333, 0.08333, 0.0625, 0.08333, 0.0625, 0.08333, 0.08333, 0.08333, 0.08333, 0.1667, 0.0625, 0.1667, 0.0625, 0.1667, 0.08333, 0.1667, 0.08333, 0.25, 0.0625, 0.25, 0.0625, 0.25, 0.08333, 0.25, 0.08333, 0.3333, 0.0625, 0.3333, 0.0625, 0.3333, 0.08333, 0.3333, 0.08333, 0.4167, 0.0625, 0.4167, 0.0625, 0.4167, 0.08333, 0.4167, 0.08333, 0.5, 0.0625, 0.5, 0.08333, 0.5, 0.1042, 0.5, 0.1042, 0.5833, 0.08333, 0.5833, 0.08333, 0.5833, 0.1042, 0.5833, 0.1042, 0.6667, 0.08333, 0.6667, 0.08333, 0.6667, 0.1042, 0.6667, 0.1042, 0.75, 0.08333, 0.75, 0.08333, 0.75, 0.1042, 0.75, 0.1042, 0.8333, 0.08333, 0.8333, 0.08333, 0.8333, 0.1042, 0.8333, 0.1042, 0.9167, 0.08333, 0.9167, 0.08333, 0.9167, 0.1042, 0.9167, 0.1042, 1.0, 0.08333, 1.0, 0.08333, 2.22e-16, 0.1042, 2.22e-16, 0.1042, 0.08333, 0.08333, 0.08333, 0.08333, 0.08333, 0.1042, 0.08333, 0.1042, 0.1667, 0.08333, 0.1667, 0.08333, 0.1667, 0.1042, 0.1667, 0.1042, 0.25, 0.08333, 0.25, 0.08333, 0.25, 0.1042, 0.25, 0.1042, 0.3333, 0.08333, 0.3333, 0.08333, 0.3333, 0.1042, 0.3333, 0.1042, 0.4167, 0.08333, 0.4167, 0.08333, 0.4167, 0.1042, 0.4167, 0.1042, 0.5, 0.08333, 0.5, 0.1042, 0.5, 0.125, 0.5, 0.125, 0.5833, 0.1042, 0.5833, 0.1042, 0.5833, 0.125, 0.5833, 0.125, 0.6667, 0.1042, 0.6667, 0.1042, 0.6667, 0.125, 0.6667, 0.125, 0.75, 0.1042, 0.75, 0.1042, 0.75, 0.125, 0.75, 0.125, 0.8333, 0.1042, 0.8333, 0.1042, 0.8333, 0.125, 0.8333, 0.125, 0.9167, 0.1042, 0.9167, 0.1042, 0.9167, 0.125, 0.9167, 0.125, 1.0, 0.1042, 1.0, 0.1042, 2.22e-16, 0.125, 2.22e-16, 0.125, 0.08333, 0.1042, 0.08333, 0.1042, 0.08333, 0.125, 0.08333, 0.125, 0.1667, 0.1042, 0.1667, 0.1042, 0.1667, 0.125, 0.1667, 0.125, 0.25, 0.1042, 0.25, 0.1042, 0.25, 0.125, 0.25, 0.125, 0.3333, 0.1042, 0.3333, 0.1042, 0.3333, 0.125, 0.3333, 0.125, 0.4167, 0.1042, 0.4167, 0.1042, 0.4167, 0.125, 0.4167, 0.125, 0.5, 0.1042, 0.5, 0.125, 0.5, 0.1458, 0.5, 0.1458, 0.5833, 0.125, 0.5833, 0.125, 0.5833, 0.1458, 0.5833, 0.1458, 0.6667, 0.125, 0.6667, 0.125, 0.6667, 0.1458, 0.6667, 0.1458, 0.75, 0.125, 0.75, 0.125, 0.75, 0.1458, 0.75, 0.1458, 0.8333, 0.125, 0.8333, 0.125, 0.8333, 0.1458, 0.8333, 0.1458, 0.9167, 0.125, 0.9167, 0.125, 0.9167, 0.1458, 0.9167, 0.1458, 1.0, 0.125, 1.0, 0.125, 2.22e-16, 0.1458, 2.22e-16, 0.1458, 0.08333, 0.125, 0.08333, 0.125, 0.08333, 0.1458, 0.08333, 0.1458, 0.1667, 0.125, 0.1667, 0.125, 0.1667, 0.1458, 0.1667, 0.1458, 0.25, 0.125, 0.25, 0.125, 0.25, 0.1458, 0.25, 0.1458, 0.3333, 0.125, 0.3333, 0.125, 0.3333, 0.1458, 0.3333, 0.1458, 0.4167, 0.125, 0.4167, 0.125, 0.4167, 0.1458, 0.4167, 0.1458, 0.5, 0.125, 0.5, 0.1458, 0.5, 0.1667, 0.5, 0.1667, 0.5833, 0.1458, 0.5833, 0.1458, 0.5833, 0.1667, 0.5833, 0.1667, 0.6667, 0.1458, 0.6667, 0.1458, 0.6667, 0.1667, 0.6667, 0.1667, 0.75, 0.1458, 0.75, 0.1458, 0.75, 0.1667, 0.75, 0.1667, 0.8333, 0.1458, 0.8333, 0.1458, 0.8333, 0.1667, 0.8333, 0.1667, 0.9167, 0.1458, 0.9167, 0.1458, 0.9167, 0.1667, 0.9167, 0.1667, 1.0, 0.1458, 1.0, 0.1458, 2.22e-16, 0.1667, 2.22e-16, 0.1667, 0.08333, 0.1458, 0.08333, 0.1458, 0.08333, 0.1667, 0.08333, 0.1667, 0.1667, 0.1458, 0.1667, 0.1458, 0.1667, 0.1667, 0.1667, 0.1667, 0.25, 0.1458, 0.25, 0.1458, 0.25, 0.1667, 0.25, 0.1667, 0.3333, 0.1458, 0.3333, 0.1458, 0.3333, 0.1667, 0.3333, 0.1667, 0.4167, 0.1458, 0.4167, 0.1458, 0.4167, 0.1667, 0.4167, 0.1667, 0.5, 0.1458, 0.5, 0.1667, 0.5, 0.1875, 0.5, 0.1875, 0.5833, 0.1667, 0.5833, 0.1667, 0.5833, 0.1875, 0.5833, 0.1875, 0.6667, 0.1667, 0.6667, 0.1667, 0.6667, 0.1875, 0.6667, 0.1875, 0.75, 0.1667, 0.75, 0.1667, 0.75, 0.1875, 0.75, 0.1875, 0.8333, 0.1667, 0.8333, 0.1667, 0.8333, 0.1875, 0.8333, 0.1875, 0.9167, 0.1667, 0.9167, 0.1667, 0.9167, 0.1875, 0.9167, 0.1875, 1.0, 0.1667, 1.0, 0.1667, 2.22e-16, 0.1875, 2.22e-16, 0.1875, 0.08333, 0.1667, 0.08333, 0.1667, 0.08333, 0.1875, 0.08333, 0.1875, 0.1667, 0.1667, 0.1667, 0.1667, 0.1667, 0.1875, 0.1667, 0.1875, 0.25, 0.1667, 0.25, 0.1667, 0.25, 0.1875, 0.25, 0.1875, 0.3333, 0.1667, 0.3333, 0.1667, 0.3333, 0.1875, 0.3333, 0.1875, 0.4167, 0.1667, 0.4167, 0.1667, 0.4167, 0.1875, 0.4167, 0.1875, 0.5, 0.1667, 0.5, 0.1875, 0.5, 0.2083, 0.5, 0.2083, 0.5833, 0.1875, 0.5833, 0.1875, 0.5833, 0.2083, 0.5833, 0.2083, 0.6667, 0.1875, 0.6667, 0.1875, 0.6667, 0.2083, 0.6667, 0.2083, 0.75, 0.1875, 0.75, 0.1875, 0.75, 0.2083, 0.75, 0.2083, 0.8333, 0.1875, 0.8333, 0.1875, 0.8333, 0.2083, 0.8333, 0.2083, 0.9167, 0.1875, 0.9167, 0.1875, 0.9167, 0.2083, 0.9167, 0.2083, 1.0, 0.1875, 1.0, 0.1875, 2.22e-16, 0.2083, 2.22e-16, 0.2083, 0.08333, 0.1875, 0.08333, 0.1875, 0.08333, 0.2083, 0.08333, 0.2083, 0.1667, 0.1875, 0.1667, 0.1875, 0.1667, 0.2083, 0.1667, 0.2083, 0.25, 0.1875, 0.25, 0.1875, 0.25, 0.2083, 0.25, 0.2083, 0.3333, 0.1875, 0.3333, 0.1875, 0.3333, 0.2083, 0.3333, 0.2083, 0.4167, 0.1875, 0.4167, 0.1875, 0.4167, 0.2083, 0.4167, 0.2083, 0.5, 0.1875, 0.5, 0.2083, 0.5, 0.2292, 0.5, 0.2292, 0.5833, 0.2083, 0.5833, 0.2083, 0.5833, 0.2292, 0.5833, 0.2292, 0.6667, 0.2083, 0.6667, 0.2083, 0.6667, 0.2292, 0.6667, 0.2292, 0.75, 0.2083, 0.75, 0.2083, 0.75, 0.2292, 0.75, 0.2292, 0.8333, 0.2083, 0.8333, 0.2083, 0.8333, 0.2292, 0.8333, 0.2292, 0.9167, 0.2083, 0.9167, 0.2083, 0.9167, 0.2292, 0.9167, 0.2292, 1.0, 0.2083, 1.0, 0.2083, 2.22e-16, 0.2292, 2.22e-16, 0.2292, 0.08333, 0.2083, 0.08333, 0.2083, 0.08333, 0.2292, 0.08333, 0.2292, 0.1667, 0.2083, 0.1667, 0.2083, 0.1667, 0.2292, 0.1667, 0.2292, 0.25, 0.2083, 0.25, 0.2083, 0.25, 0.2292, 0.25, 0.2292, 0.3333, 0.2083, 0.3333, 0.2083, 0.3333, 0.2292, 0.3333, 0.2292, 0.4167, 0.2083, 0.4167, 0.2083, 0.4167, 0.2292, 0.4167, 0.2292, 0.5, 0.2083, 0.5, 0.2292, 0.5, 0.25, 0.5, 0.25, 0.5833, 0.2292, 0.5833, 0.2292, 0.5833, 0.25, 0.5833, 0.25, 0.6667, 0.2292, 0.6667, 0.2292, 0.6667, 0.25, 0.6667, 0.25, 0.75, 0.2292, 0.75, 0.2292, 0.75, 0.25, 0.75, 0.25, 0.8333, 0.2292, 0.8333, 0.2292, 0.8333, 0.25, 0.8333, 0.25, 0.9167, 0.2292, 0.9167, 0.2292, 0.9167, 0.25, 0.9167, 0.25, 1.0, 0.2292, 1.0, 0.2292, 2.22e-16, 0.25, 2.22e-16, 0.25, 0.08333, 0.2292, 0.08333, 0.2292, 0.08333, 0.25, 0.08333, 0.25, 0.1667, 0.2292, 0.1667, 0.2292, 0.1667, 0.25, 0.1667, 0.25, 0.25, 0.2292, 0.25, 0.2292, 0.25, 0.25, 0.25, 0.25, 0.3333, 0.2292, 0.3333, 0.2292, 0.3333, 0.25, 0.3333, 0.25, 0.4167, 0.2292, 0.4167, 0.2292, 0.4167, 0.25, 0.4167, 0.25, 0.5, 0.2292, 0.5, 0.25, 0.5, 0.2708, 0.5, 0.2708, 0.5833, 0.25, 0.5833, 0.25, 0.5833, 0.2708, 0.5833, 0.2708, 0.6667, 0.25, 0.6667, 0.25, 0.6667, 0.2708, 0.6667, 0.2708, 0.75, 0.25, 0.75, 0.25, 0.75, 0.2708, 0.75, 0.2708, 0.8333, 0.25, 0.8333, 0.25, 0.8333, 0.2708, 0.8333, 0.2708, 0.9167, 0.25, 0.9167, 0.25, 0.9167, 0.2708, 0.9167, 0.2708, 1.0, 0.25, 1.0, 0.25, 2.22e-16, 0.2708, 2.22e-16, 0.2708, 0.08333, 0.25, 0.08333, 0.25, 0.08333, 0.2708, 0.08333, 0.2708, 0.1667, 0.25, 0.1667, 0.25, 0.1667, 0.2708, 0.1667, 0.2708, 0.25, 0.25, 0.25, 0.25, 0.25, 0.2708, 0.25, 0.2708, 0.3333, 0.25, 0.3333, 0.25, 0.3333, 0.2708, 0.3333, 0.2708, 0.4167, 0.25, 0.4167, 0.25, 0.4167, 0.2708, 0.4167, 0.2708, 0.5, 0.25, 0.5, 0.2708, 0.5, 0.2917, 0.5, 0.2917, 0.5833, 0.2708, 0.5833, 0.2708, 0.5833, 0.2917, 0.5833, 0.2917, 0.6667, 0.2708, 0.6667, 0.2708, 0.6667, 0.2917, 0.6667, 0.2917, 0.75, 0.2708, 0.75, 0.2708, 0.75, 0.2917, 0.75, 0.2917, 0.8333, 0.2708, 0.8333, 0.2708, 0.8333, 0.2917, 0.8333, 0.2917, 0.9167, 0.2708, 0.9167, 0.2708, 0.9167, 0.2917, 0.9167, 0.2917, 1.0, 0.2708, 1.0, 0.2708, 2.22e-16, 0.2917, 2.22e-16, 0.2917, 0.08333, 0.2708, 0.08333, 0.2708, 0.08333, 0.2917, 0.08333, 0.2917, 0.1667, 0.2708, 0.1667, 0.2708, 0.1667, 0.2917, 0.1667, 0.2917, 0.25, 0.2708, 0.25, 0.2708, 0.25, 0.2917, 0.25, 0.2917, 0.3333, 0.2708, 0.3333, 0.2708, 0.3333, 0.2917, 0.3333, 0.2917, 0.4167, 0.2708, 0.4167, 0.2708, 0.4167, 0.2917, 0.4167, 0.2917, 0.5, 0.2708, 0.5, 0.2917, 0.5, 0.3125, 0.5, 0.3125, 0.5833, 0.2917, 0.5833, 0.2917, 0.5833, 0.3125, 0.5833, 0.3125, 0.6667, 0.2917, 0.6667, 0.2917, 0.6667, 0.3125, 0.6667, 0.3125, 0.75, 0.2917, 0.75, 0.2917, 0.75, 0.3125, 0.75, 0.3125, 0.8333, 0.2917, 0.8333, 0.2917, 0.8333, 0.3125, 0.8333, 0.3125, 0.9167, 0.2917, 0.9167, 0.2917, 0.9167, 0.3125, 0.9167, 0.3125, 1.0, 0.2917, 1.0, 0.2917, 2.22e-16, 0.3125, 2.22e-16, 0.3125, 0.08333, 0.2917, 0.08333, 0.2917, 0.08333, 0.3125, 0.08333, 0.3125, 0.1667, 0.2917, 0.1667, 0.2917, 0.1667, 0.3125, 0.1667, 0.3125, 0.25, 0.2917, 0.25, 0.2917, 0.25, 0.3125, 0.25, 0.3125, 0.3333, 0.2917, 0.3333, 0.2917, 0.3333, 0.3125, 0.3333, 0.3125, 0.4167, 0.2917, 0.4167, 0.2917, 0.4167, 0.3125, 0.4167, 0.3125, 0.5, 0.2917, 0.5, 0.3125, 0.5, 0.3333, 0.5, 0.3333, 0.5833, 0.3125, 0.5833, 0.3125, 0.5833, 0.3333, 0.5833, 0.3333, 0.6667, 0.3125, 0.6667, 0.3125, 0.6667, 0.3333, 0.6667, 0.3333, 0.75, 0.3125, 0.75, 0.3125, 0.75, 0.3333, 0.75, 0.3333, 0.8333, 0.3125, 0.8333, 0.3125, 0.8333, 0.3333, 0.8333, 0.3333, 0.9167, 0.3125, 0.9167, 0.3125, 0.9167, 0.3333, 0.9167, 0.3333, 1.0, 0.3125, 1.0, 0.3125, 2.22e-16, 0.3333, 2.22e-16, 0.3333, 0.08333, 0.3125, 0.08333, 0.3125, 0.08333, 0.3333, 0.08333, 0.3333, 0.1667, 0.3125, 0.1667, 0.3125, 0.1667, 0.3333, 0.1667, 0.3333, 0.25, 0.3125, 0.25, 0.3125, 0.25, 0.3333, 0.25, 0.3333, 0.3333, 0.3125, 0.3333, 0.3125, 0.3333, 0.3333, 0.3333, 0.3333, 0.4167, 0.3125, 0.4167, 0.3125, 0.4167, 0.3333, 0.4167, 0.3333, 0.5, 0.3125, 0.5, 0.3333, 0.5, 0.3542, 0.5, 0.3542, 0.5833, 0.3333, 0.5833, 0.3333, 0.5833, 0.3542, 0.5833, 0.3542, 0.6667, 0.3333, 0.6667, 0.3333, 0.6667, 0.3542, 0.6667, 0.3542, 0.75, 0.3333, 0.75, 0.3333, 0.75, 0.3542, 0.75, 0.3542, 0.8333, 0.3333, 0.8333, 0.3333, 0.8333, 0.3542, 0.8333, 0.3542, 0.9167, 0.3333, 0.9167, 0.3333, 0.9167, 0.3542, 0.9167, 0.3542, 1.0, 0.3333, 1.0, 0.3333, 2.22e-16, 0.3542, 2.22e-16, 0.3542, 0.08333, 0.3333, 0.08333, 0.3333, 0.08333, 0.3542, 0.08333, 0.3542, 0.1667, 0.3333, 0.1667, 0.3333, 0.1667, 0.3542, 0.1667, 0.3542, 0.25, 0.3333, 0.25, 0.3333, 0.25, 0.3542, 0.25, 0.3542, 0.3333, 0.3333, 0.3333, 0.3333, 0.3333, 0.3542, 0.3333, 0.3542, 0.4167, 0.3333, 0.4167, 0.3333, 0.4167, 0.3542, 0.4167, 0.3542, 0.5, 0.3333, 0.5, 0.3542, 0.5, 0.375, 0.5, 0.375, 0.5833, 0.3542, 0.5833, 0.3542, 0.5833, 0.375, 0.5833, 0.375, 0.6667, 0.3542, 0.6667, 0.3542, 0.6667, 0.375, 0.6667, 0.375, 0.75, 0.3542, 0.75, 0.3542, 0.75, 0.375, 0.75, 0.375, 0.8333, 0.3542, 0.8333, 0.3542, 0.8333, 0.375, 0.8333, 0.375, 0.9167, 0.3542, 0.9167, 0.3542, 0.9167, 0.375, 0.9167, 0.375, 1.0, 0.3542, 1.0, 0.3542, 2.22e-16, 0.375, 2.22e-16, 0.375, 0.08333, 0.3542, 0.08333, 0.3542, 0.08333, 0.375, 0.08333, 0.375, 0.1667, 0.3542, 0.1667, 0.3542, 0.1667, 0.375, 0.1667, 0.375, 0.25, 0.3542, 0.25, 0.3542, 0.25, 0.375, 0.25, 0.375, 0.3333, 0.3542, 0.3333, 0.3542, 0.3333, 0.375, 0.3333, 0.375, 0.4167, 0.3542, 0.4167, 0.3542, 0.4167, 0.375, 0.4167, 0.375, 0.5, 0.3542, 0.5, 0.375, 0.5, 0.3958, 0.5, 0.3958, 0.5833, 0.375, 0.5833, 0.375, 0.5833, 0.3958, 0.5833, 0.3958, 0.6667, 0.375, 0.6667, 0.375, 0.6667, 0.3958, 0.6667, 0.3958, 0.75, 0.375, 0.75, 0.375, 0.75, 0.3958, 0.75, 0.3958, 0.8333, 0.375, 0.8333, 0.375, 0.8333, 0.3958, 0.8333, 0.3958, 0.9167, 0.375, 0.9167, 0.375, 0.9167, 0.3958, 0.9167, 0.3958, 1.0, 0.375, 1.0, 0.375, 2.22e-16, 0.3958, 2.22e-16, 0.3958, 0.08333, 0.375, 0.08333, 0.375, 0.08333, 0.3958, 0.08333, 0.3958, 0.1667, 0.375, 0.1667, 0.375, 0.1667, 0.3958, 0.1667, 0.3958, 0.25, 0.375, 0.25, 0.375, 0.25, 0.3958, 0.25, 0.3958, 0.3333, 0.375, 0.3333, 0.375, 0.3333, 0.3958, 0.3333, 0.3958, 0.4167, 0.375, 0.4167, 0.375, 0.4167, 0.3958, 0.4167, 0.3958, 0.5, 0.375, 0.5, 0.3958, 0.5, 0.4167, 0.5, 0.4167, 0.5833, 0.3958, 0.5833, 0.3958, 0.5833, 0.4167, 0.5833, 0.4167, 0.6667, 0.3958, 0.6667, 0.3958, 0.6667, 0.4167, 0.6667, 0.4167, 0.75, 0.3958, 0.75, 0.3958, 0.75, 0.4167, 0.75, 0.4167, 0.8333, 0.3958, 0.8333, 0.3958, 0.8333, 0.4167, 0.8333, 0.4167, 0.9167, 0.3958, 0.9167, 0.3958, 0.9167, 0.4167, 0.9167, 0.4167, 1.0, 0.3958, 1.0, 0.3958, 2.22e-16, 0.4167, 2.22e-16, 0.4167, 0.08333, 0.3958, 0.08333, 0.3958, 0.08333, 0.4167, 0.08333, 0.4167, 0.1667, 0.3958, 0.1667, 0.3958, 0.1667, 0.4167, 0.1667, 0.4167, 0.25, 0.3958, 0.25, 0.3958, 0.25, 0.4167, 0.25, 0.4167, 0.3333, 0.3958, 0.3333, 0.3958, 0.3333, 0.4167, 0.3333, 0.4167, 0.4167, 0.3958, 0.4167, 0.3958, 0.4167, 0.4167, 0.4167, 0.4167, 0.5, 0.3958, 0.5, 0.4167, 0.5, 0.4375, 0.5, 0.4375, 0.5833, 0.4167, 0.5833, 0.4167, 0.5833, 0.4375, 0.5833, 0.4375, 0.6667, 0.4167, 0.6667, 0.4167, 0.6667, 0.4375, 0.6667, 0.4375, 0.75, 0.4167, 0.75, 0.4167, 0.75, 0.4375, 0.75, 0.4375, 0.8333, 0.4167, 0.8333, 0.4167, 0.8333, 0.4375, 0.8333, 0.4375, 0.9167, 0.4167, 0.9167, 0.4167, 0.9167, 0.4375, 0.9167, 0.4375, 1.0, 0.4167, 1.0, 0.4167, 2.22e-16, 0.4375, 2.22e-16, 0.4375, 0.08333, 0.4167, 0.08333, 0.4167, 0.08333, 0.4375, 0.08333, 0.4375, 0.1667, 0.4167, 0.1667, 0.4167, 0.1667, 0.4375, 0.1667, 0.4375, 0.25, 0.4167, 0.25, 0.4167, 0.25, 0.4375, 0.25, 0.4375, 0.3333, 0.4167, 0.3333, 0.4167, 0.3333, 0.4375, 0.3333, 0.4375, 0.4167, 0.4167, 0.4167, 0.4167, 0.4167, 0.4375, 0.4167, 0.4375, 0.5, 0.4167, 0.5, 0.4375, 0.5, 0.4583, 0.5, 0.4583, 0.5833, 0.4375, 0.5833, 0.4375, 0.5833, 0.4583, 0.5833, 0.4583, 0.6667, 0.4375, 0.6667, 0.4375, 0.6667, 0.4583, 0.6667, 0.4583, 0.75, 0.4375, 0.75, 0.4375, 0.75, 0.4583, 0.75, 0.4583, 0.8333, 0.4375, 0.8333, 0.4375, 0.8333, 0.4583, 0.8333, 0.4583, 0.9167, 0.4375, 0.9167, 0.4375, 0.9167, 0.4583, 0.9167, 0.4583, 1.0, 0.4375, 1.0, 0.4375, 2.22e-16, 0.4583, 2.22e-16, 0.4583, 0.08333, 0.4375, 0.08333, 0.4375, 0.08333, 0.4583, 0.08333, 0.4583, 0.1667, 0.4375, 0.1667, 0.4375, 0.1667, 0.4583, 0.1667, 0.4583, 0.25, 0.4375, 0.25, 0.4375, 0.25, 0.4583, 0.25, 0.4583, 0.3333, 0.4375, 0.3333, 0.4375, 0.3333, 0.4583, 0.3333, 0.4583, 0.4167, 0.4375, 0.4167, 0.4375, 0.4167, 0.4583, 0.4167, 0.4583, 0.5, 0.4375, 0.5, 0.4583, 0.5, 0.4792, 0.5, 0.4792, 0.5833, 0.4583, 0.5833, 0.4583, 0.5833, 0.4792, 0.5833, 0.4792, 0.6667, 0.4583, 0.6667, 0.4583, 0.6667, 0.4792, 0.6667, 0.4792, 0.75, 0.4583, 0.75, 0.4583, 0.75, 0.4792, 0.75, 0.4792, 0.8333, 0.4583, 0.8333, 0.4583, 0.8333, 0.4792, 0.8333, 0.4792, 0.9167, 0.4583, 0.9167, 0.4583, 0.9167, 0.4792, 0.9167, 0.4792, 1.0, 0.4583, 1.0, 0.4583, 2.22e-16, 0.4792, 2.22e-16, 0.4792, 0.08333, 0.4583, 0.08333, 0.4583, 0.08333, 0.4792, 0.08333, 0.4792, 0.1667, 0.4583, 0.1667, 0.4583, 0.1667, 0.4792, 0.1667, 0.4792, 0.25, 0.4583, 0.25, 0.4583, 0.25, 0.4792, 0.25, 0.4792, 0.3333, 0.4583, 0.3333, 0.4583, 0.3333, 0.4792, 0.3333, 0.4792, 0.4167, 0.4583, 0.4167, 0.4583, 0.4167, 0.4792, 0.4167, 0.4792, 0.5, 0.4583, 0.5, 0.4792, 0.5, 0.5, 0.5, 0.5, 0.5833, 0.4792, 0.5833, 0.4792, 0.5833, 0.5, 0.5833, 0.5, 0.6667, 0.4792, 0.6667, 0.4792, 0.6667, 0.5, 0.6667, 0.5, 0.75, 0.4792, 0.75, 0.4792, 0.75, 0.5, 0.75, 0.5, 0.8333, 0.4792, 0.8333, 0.4792, 0.8333, 0.5, 0.8333, 0.5, 0.9167, 0.4792, 0.9167, 0.4792, 0.9167, 0.5, 0.9167, 0.5, 1.0, 0.4792, 1.0, 0.4792, 2.22e-16, 0.5, 2.22e-16, 0.5, 0.08333, 0.4792, 0.08333, 0.4792, 0.08333, 0.5, 0.08333, 0.5, 0.1667, 0.4792, 0.1667, 0.4792, 0.1667, 0.5, 0.1667, 0.5, 0.25, 0.4792, 0.25, 0.4792, 0.25, 0.5, 0.25, 0.5, 0.3333, 0.4792, 0.3333, 0.4792, 0.3333, 0.5, 0.3333, 0.5, 0.4167, 0.4792, 0.4167, 0.4792, 0.4167, 0.5, 0.4167, 0.5, 0.5, 0.4792, 0.5])
me_torus.use_remesh_fix_poles = True
me_torus.use_remesh_preserve_attributes = False
me_torus.use_mirror_vertex_groups = False
me_torus.update()

# ---- objects
ob_light = bpy.data.objects.new('Light', light_light)
ob_camera = bpy.data.objects.new('Camera', cam_camera)
ob_car = bpy.data.objects.new('Car', me_car)
ob_hoodornament = bpy.data.objects.new('HoodOrnament', me_torus)

# ---- transforms, parenting, visibility, modifiers, constraints
ob_light.location = (4.076, 1.005, 5.904)
ob_light.rotation_euler = (0.6503, 0.05522, 1.866)
ob_light.lock_rotations_4d = False
ob_light.empty_display_type = 'ARROWS'
ob_light.color = (0.0, 0.0, 0.0, 0.0)
ob_light.lineart.crease_threshold = 0.0
ob_camera.location = (7.359, -6.926, 4.958)
ob_camera.rotation_euler = (1.109, 0.0, 0.8149)
ob_camera.lock_rotations_4d = False
ob_camera.empty_display_type = 'ARROWS'
ob_camera.color = (0.0, 0.0, 0.0, 0.0)
ob_camera.display_type = 'WIRE'
ob_camera.lineart.crease_threshold = 0.0
ob_car.location = (0.001438, -0.00487, 0.0005119)
ob_car.lineart.crease_threshold = 0.0
_m = ob_car.modifiers.new('Mirror', 'MIRROR')
_m.use_clip = True
ob_hoodornament.location = (0.0, -0.9174, 0.2589)
ob_hoodornament.rotation_euler = (1.571, 2.98e-08, 1.571)
ob_hoodornament.lineart.crease_threshold = 0.0

# ---- collection membership
col_collection.objects.link(ob_light)
col_collection.objects.link(ob_camera)
col_car.objects.link(ob_car)
col_car.objects.link(ob_hoodornament)

# ---- scene / render settings (as saved in the file)
scene.camera = ob_camera
scene.frame_start = 1; scene.frame_end = 250; scene.frame_set(0)
scene.render.engine = 'BLENDER_EEVEE_NEXT'
scene.render.image_settings.file_format = 'FFMPEG'
scene.render.image_settings.color_mode = 'RGB'
scene.render.fps = 30
scene.cycles.use_denoising = False
scene.cycles.samples = 128
scene.cycles.sampling_pattern = 'TABULATED_SOBOL'
scene.cycles.use_adaptive_sampling = False
scene.cycles.use_light_tree = False
scene.view_settings.view_transform = 'Filmic'
bpy.context.view_layer.update()
